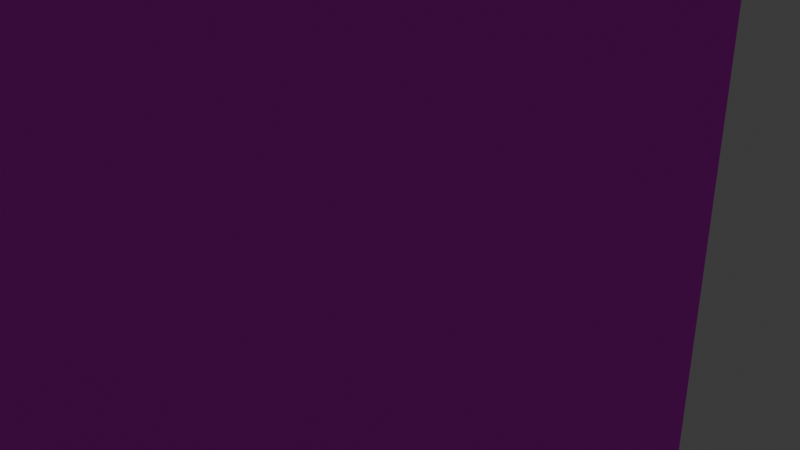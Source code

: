 # Source: oldtownhall1.blend  (saved by Blender 4.4.30; exported with 4.5.12 LTS)
import bpy
from mathutils import Matrix  # noqa: F401  (used for matrix-valued properties, if any)

bpy.ops.wm.read_factory_settings(use_empty=True)
scene = bpy.context.scene
scene.name = 'Scene'

# ---- collections
col_collection = bpy.data.collections.new('Collection'); scene.collection.children.link(col_collection)

# ---- images (referenced by path relative to the original .blend; pixels are not part of the script)
import os
ASSET_DIR = os.environ.get("B2B_ASSET_DIR", "")  # directory of the original .blend (textures are referenced by path, not embedded)
HERE = os.path.dirname(os.path.abspath(__file__))  # packed textures are extracted next to this script under _unpacked/

def load_image(name, relpath, width, height, colorspace="sRGB"):
    """Load a texture the original file referenced (path relative to the .blend, or extracted next to this script)."""
    p = next((c for c in (os.path.join(HERE, relpath), os.path.join(ASSET_DIR, relpath)) if relpath and os.path.exists(c)), "")
    if p:
        img = bpy.data.images.load(p, check_existing=True)
        img.name = name
    else:  # same state as the original file: an image datablock whose file is absent (Cycles renders it pink)
        img = bpy.data.images.new(name, width, height)
        img.source = "FILE"
        img.filepath = "//" + (relpath or name)
    img.colorspace_settings.name = colorspace
    return img
img_oldtownhall_v2_png = load_image('oldtownhall_v2.png', 'oldtownhall_v2.png', 1024, 1024, 'sRGB')

# ---- materials (node trees are filled in below, after node groups)
mat_material_001 = bpy.data.materials.new('Material.001')
mat_material = bpy.data.materials.new('Material')
mat_material.alpha_threshold = 0.0
mat_material.roughness = 0.5
mat_material.line_color = (0.0, 0.0, 0.0, 1.0)

# ---- material node trees
mat_material_001.use_nodes = True; mat_material_001.node_tree.nodes.clear()
_N = mat_material_001.node_tree.nodes; _L = mat_material_001.node_tree.links
n0 = _N.new('ShaderNodeBsdfPrincipled'); n0.name = 'Principled BSDF'; n0.location = (10, 300)
n1 = _N.new('ShaderNodeOutputMaterial'); n1.name = 'Material Output'; n1.location = (300, 300)
n2 = _N.new('ShaderNodeTexImage'); n2.name = 'Image Texture'; n2.location = (-280, 280)
n2.image = img_oldtownhall_v2_png
_L.new(n0.outputs[0], n1.inputs[0])
_L.new(n2.outputs[0], n0.inputs[0])
n1.is_active_output = True
mat_material.use_nodes = True; mat_material.node_tree.nodes.clear()
_N = mat_material.node_tree.nodes; _L = mat_material.node_tree.links
n0 = _N.new('ShaderNodeOutputMaterial'); n0.name = 'Material Output'; n0.location = (300, 300)
n1 = _N.new('ShaderNodeBsdfPrincipled'); n1.name = 'Principled BSDF'; n1.location = (10, 300)
n1.inputs[3].default_value = 1.45
n2 = _N.new('ShaderNodeTexImage'); n2.name = 'Image Texture'; n2.location = (-280, 280)
n2.image = img_oldtownhall_v2_png
_L.new(n1.outputs[0], n0.inputs[0])
_L.new(n2.outputs[0], n1.inputs[0])
n0.is_active_output = True

# ---- world
world_world = bpy.data.worlds.new('World'); scene.world = world_world
world_world.use_nodes = True; world_world.node_tree.nodes.clear()
_N = world_world.node_tree.nodes; _L = world_world.node_tree.links
n0 = _N.new('ShaderNodeOutputWorld'); n0.name = 'World Output'; n0.location = (300, 300)
n1 = _N.new('ShaderNodeBackground'); n1.name = 'Background'; n1.location = (10, 300)
n1.inputs[0].default_value = (0.05088, 0.05088, 0.05088, 1.0)
_L.new(n1.outputs[0], n0.inputs[0])
n0.is_active_output = True
world_world.color = (0.05088, 0.05088, 0.05088)
world_world.sun_shadow_jitter_overblur = 0.0

# ---- cameras
cam_camera = bpy.data.cameras.new('Camera')
cam_camera.clip_end = 100.0
cam_camera.ortho_scale = 7.314

# ---- lights
light_light = bpy.data.lights.new('Light', 'POINT')
light_light.energy = 1000.0
light_light.shadow_soft_size = 0.1

# ---- meshes
me_cube_003 = bpy.data.meshes.new('Cube.003')
me_cube_003.from_pydata([(-1.138, -0.3924, -0.007711), (-1.138, -0.3924, 2.004), (-1.138, -0.007038, -0.007711), (-1.138, -0.007038, 2.004), (0.349, -0.3924, -0.007711), (0.349, -0.3924, 2.004), (0.349, -0.007038, -0.007711), (0.349, -0.007038, 2.004), (-1.138, -0.3924, 0.9982), (-1.138, -0.007038, 0.9982), (0.349, -0.007038, 0.9982), (0.349, -0.3924, 0.9982), (-1.138, -0.007038, 0.4953), (0.349, -0.007038, 0.4953), (0.349, -0.3924, 0.4953), (-1.138, -0.3924, 0.4953), (-1.138, -0.3924, 1.501), (-1.138, -0.007038, 1.501), (0.349, -0.007038, 1.501), (0.349, -0.3924, 1.501), (-1.138, -0.3924, 1.753), (-1.138, -0.007038, 1.753), (0.349, -0.007038, 1.753), (0.349, -0.3924, 1.753), (-1.138, -0.007038, 1.25), (0.349, -0.007038, 1.25), (0.349, -0.3924, 1.25), (-1.138, -0.3924, 1.25), (-1.138, -0.3924, 0.747), (-1.138, -0.007038, 0.747), (0.349, -0.007038, 0.747), (0.349, -0.3924, 0.747), (-1.138, -0.007038, 0.245), (0.349, -0.007038, 0.245), (0.349, -0.3924, 0.245), (-1.138, -0.3924, 0.245), (0.349, -0.8017, 0.245), (0.349, -0.8017, -0.007711), (-1.138, -0.8017, -0.007711), (-1.138, -0.8017, 0.747), (-1.138, -0.8017, 0.9982), (0.349, -0.8017, 1.25), (0.349, -0.8017, 0.9982), (0.349, -0.8017, 0.747), (0.349, -0.8017, 0.4953), (-1.138, -0.8017, 0.245), (-1.138, -0.8017, 0.4953), (-1.138, -0.8017, 1.25), (-1.138, -0.8017, 1.501), (0.349, -0.8017, 1.753), (0.349, -0.8017, 1.501), (-1.138, -0.8017, 1.753), (0.349, -1.203, 0.245), (0.349, -1.203, -0.007711), (-1.138, -1.203, -0.007711), (-1.138, -1.203, 0.747), (-1.138, -1.203, 0.9982), (0.349, -1.203, 1.25), (0.349, -1.203, 0.9982), (0.349, -1.203, 0.747), (0.349, -1.203, 0.4953), (-1.138, -1.203, 0.245), (-1.138, -1.203, 0.4953), (-1.138, -1.203, 1.25), (-1.138, -1.203, 1.501), (0.349, -1.203, 1.501), (0.349, -1.599, 0.245), (0.349, -1.599, -0.007711), (-1.138, -1.599, -0.007711), (-1.138, -1.599, 0.747), (-1.138, -1.599, 0.9982), (0.349, -1.599, 1.25), (0.349, -1.599, 0.9982), (0.349, -1.599, 0.747), (0.349, -1.599, 0.4953), (-1.138, -1.599, 0.245), (-1.138, -1.599, 0.4953), (-1.138, -1.599, 1.25), (0.349, -2.0, 0.245), (0.349, -2.0, -0.007711), (-1.138, -2.0, -0.007711), (-1.138, -2.0, 0.747), (-1.138, -2.0, 0.9982), (0.349, -2.0, 0.9982), (0.349, -2.0, 0.747), (0.349, -2.0, 0.4953), (-1.138, -2.0, 0.245), (-1.138, -2.0, 0.4953), (0.349, -2.393, 0.245), (0.349, -2.393, -0.007711), (-1.138, -2.393, -0.007711), (0.349, -2.393, 0.747), (0.349, -2.393, 0.4953), (-1.138, -2.393, 0.245), (-1.138, -2.393, 0.4953), (-1.138, -2.393, 0.747), (0.349, -2.785, 0.245), (0.349, -2.785, -0.007711), (-1.138, -2.785, -0.007711), (-1.138, -2.785, 0.245), (-1.138, -2.785, 0.4953), (0.349, -2.785, 0.4953), (0.349, -3.186, 0.245), (0.349, -3.186, -0.007711), (-1.138, -3.186, -0.007711), (-1.138, -3.186, 0.245), (0.7954, 2.984, 10.97), (0.7954, 2.984, -0.008151), (0.7954, -0.003547, 10.97), (0.7954, -0.003547, -0.008151), (-10.17, 2.984, 10.97), (-10.17, 2.984, -0.008151), (-10.17, -0.003547, 10.97), (-10.17, -0.003547, -0.008151), (1.179, -0.5013, 11.46), (-10.55, -0.5013, 11.46), (1.179, 2.984, 11.46), (-10.55, 2.984, 11.46), (-4.709, 2.984, -0.008151), (-4.709, -0.003547, 10.97), (-4.709, -0.003547, -0.008151), (-10.17, 8.981, -0.008151), (-4.709, -0.5013, 11.46), (-4.709, 8.981, -0.008151), (-4.709, -0.5013, 14.91), (-4.709, 0.233, 14.55), (-4.709, 2.984, 14.91), (-4.709, 0.233, 11.46), (-9.938, 0.233, 11.46), (0.5636, 0.233, 11.46), (-4.709, 5.908, -0.008151), (-10.17, 5.908, -0.008151), (0.7954, 5.908, 10.97), (0.7954, 5.908, -0.008151), (-10.17, 5.908, 10.97), (-10.17, 11.99, -0.008151), (-4.709, 11.99, -0.008151), (1.179, 5.908, 11.46), (-10.55, 5.908, 11.46), (-4.709, 5.908, 14.91), (0.7954, 8.981, 10.97), (0.7954, 8.981, -0.008151), (-10.17, 8.981, 10.97), (-10.17, 14.99, -0.008151), (-4.709, 14.99, -0.008151), (1.179, 8.981, 11.46), (-10.55, 8.981, 11.46), (-4.709, 8.981, 14.91), (0.7954, 11.99, 10.97), (0.7954, 11.99, -0.008151), (-10.17, 11.99, 10.97), (-10.17, 17.97, -0.008151), (-4.709, 17.97, -0.008151), (1.179, 11.99, 11.46), (-10.55, 11.99, 11.46), (-4.709, 11.99, 14.91), (0.7954, 14.99, 10.97), (0.7954, 14.99, -0.008151), (-10.17, 14.99, 10.97), (-10.17, 20.93, -0.008151), (-4.709, 20.93, -0.008151), (1.179, 14.99, 11.46), (-10.55, 14.99, 11.46), (-4.709, 14.99, 14.91), (0.7954, 17.97, 10.97), (0.7954, 17.97, -0.008151), (-10.17, 17.97, 10.97), (-10.17, 23.92, -0.008151), (-4.709, 23.92, -0.008151), (1.179, 17.97, 11.46), (-10.55, 17.97, 11.46), (-4.709, 17.97, 14.91), (0.7954, 20.93, 10.97), (0.7954, 20.93, -0.008151), (-10.17, 20.93, 10.97), (-10.17, 26.99, -0.008151), (-4.709, 26.99, -0.008151), (1.179, 20.93, 11.46), (-10.55, 20.93, 11.46), (-4.709, 20.93, 14.91), (0.7954, 23.92, 10.97), (0.7954, 23.92, -0.008151), (-10.17, 23.92, 10.97), (-10.17, 29.98, -0.008151), (-4.709, 29.98, -0.008151), (1.179, 23.92, 11.46), (-10.55, 23.92, 11.46), (-4.709, 23.92, 14.91), (0.7954, 26.99, 10.97), (0.7954, 26.99, -0.008151), (-10.17, 26.99, 10.97), (-10.17, 33.06, -0.008151), (-4.709, 33.06, -0.008151), (1.179, 26.99, 11.46), (-10.55, 26.99, 11.46), (-4.709, 26.99, 14.91), (0.7954, 29.98, 10.97), (0.7954, 29.98, -0.008151), (-10.17, 29.98, 10.97), (0.7081, 33.11, 11.46), (-4.708, 33.11, 11.46), (1.179, 29.98, 11.46), (-10.55, 29.98, 11.46), (-4.709, 29.98, 14.91), (0.7954, 33.06, 10.97), (0.7954, 33.06, -0.008151), (-10.17, 33.06, 10.97), (-4.709, 33.06, 10.97), (-4.709, 33.79, 11.46), (1.179, 33.79, 11.46), (-10.55, 33.79, 11.46), (-4.709, 33.79, 14.91), (-10.08, 33.11, 11.46), (-4.708, 33.11, 14.55), (-6.121, -0.3924, -0.007711), (-6.121, -0.3924, 2.004), (-6.121, -0.007038, -0.007711), (-6.121, -0.007038, 2.004), (-3.299, -0.3924, -0.007711), (-3.299, -0.3924, 2.004), (-3.299, -0.007038, -0.007711), (-3.299, -0.007038, 2.004), (-6.121, -0.3924, 0.9982), (-6.121, -0.007038, 0.9982), (-3.299, -0.007038, 0.9982), (-3.299, -0.3924, 0.9982), (-6.121, -0.007038, 0.4953), (-3.299, -0.007038, 0.4953), (-3.299, -0.3924, 0.4953), (-6.121, -0.3924, 0.4953), (-6.121, -0.3924, 1.501), (-6.121, -0.007038, 1.501), (-3.299, -0.007038, 1.501), (-3.299, -0.3924, 1.501), (-6.121, -0.3924, 1.753), (-6.121, -0.007038, 1.753), (-3.299, -0.007038, 1.753), (-3.299, -0.3924, 1.753), (-6.121, -0.007038, 1.25), (-3.299, -0.007038, 1.25), (-3.299, -0.3924, 1.25), (-6.121, -0.3924, 1.25), (-6.121, -0.3924, 0.747), (-6.121, -0.007038, 0.747), (-3.299, -0.007038, 0.747), (-3.299, -0.3924, 0.747), (-6.121, -0.007038, 0.245), (-3.299, -0.007038, 0.245), (-3.299, -0.3924, 0.245), (-6.121, -0.3924, 0.245), (-3.299, -0.8017, 0.245), (-3.299, -0.8017, -0.007711), (-6.121, -0.8017, -0.007711), (-6.121, -0.8017, 0.747), (-6.121, -0.8017, 0.9982), (-3.299, -0.8017, 1.25), (-3.299, -0.8017, 0.9982), (-3.299, -0.8017, 0.747), (-3.299, -0.8017, 0.4953), (-6.121, -0.8017, 0.245), (-6.121, -0.8017, 0.4953), (-6.121, -0.8017, 1.25), (-6.121, -0.8017, 1.501), (-3.299, -0.8017, 1.753), (-3.299, -0.8017, 1.501), (-6.121, -0.8017, 1.753), (-3.299, -1.203, 0.245), (-3.299, -1.203, -0.007711), (-6.121, -1.203, -0.007711), (-6.121, -1.203, 0.747), (-6.121, -1.203, 0.9982), (-3.299, -1.203, 1.25), (-3.299, -1.203, 0.9982), (-3.299, -1.203, 0.747), (-3.299, -1.203, 0.4953), (-6.121, -1.203, 0.245), (-6.121, -1.203, 0.4953), (-6.121, -1.203, 1.25), (-6.121, -1.203, 1.501), (-3.299, -1.203, 1.501), (-3.299, -1.599, 0.245), (-3.299, -1.599, -0.007711), (-6.121, -1.599, -0.007711), (-6.121, -1.599, 0.747), (-6.121, -1.599, 0.9982), (-3.299, -1.599, 1.25), (-3.299, -1.599, 0.9982), (-3.299, -1.599, 0.747), (-3.299, -1.599, 0.4953), (-6.121, -1.599, 0.245), (-6.121, -1.599, 0.4953), (-6.121, -1.599, 1.25), (-3.299, -2.0, 0.245), (-3.299, -2.0, -0.007711), (-6.121, -2.0, -0.007711), (-6.121, -2.0, 0.747), (-6.121, -2.0, 0.9982), (-3.299, -2.0, 0.9982), (-3.299, -2.0, 0.747), (-3.299, -2.0, 0.4953), (-6.121, -2.0, 0.245), (-6.121, -2.0, 0.4953), (-3.299, -2.393, 0.245), (-3.299, -2.393, -0.007711), (-6.121, -2.393, -0.007711), (-3.299, -2.393, 0.747), (-3.299, -2.393, 0.4953), (-6.121, -2.393, 0.245), (-6.121, -2.393, 0.4953), (-6.121, -2.393, 0.747), (-3.299, -2.785, 0.245), (-3.299, -2.785, -0.007711), (-6.121, -2.785, -0.007711), (-6.121, -2.785, 0.245), (-6.121, -2.785, 0.4953), (-3.299, -2.785, 0.4953), (-3.299, -3.186, 0.245), (-3.299, -3.186, -0.007711), (-6.121, -3.186, -0.007711), (-6.121, -3.186, 0.245), (-9.674, -0.3924, -0.007711), (-9.674, -0.3924, 2.004), (-9.674, -0.007038, -0.007711), (-9.674, -0.007038, 2.004), (-8.186, -0.3924, -0.007711), (-8.186, -0.3924, 2.004), (-8.186, -0.007038, -0.007711), (-8.186, -0.007038, 2.004), (-9.674, -0.3924, 0.9982), (-9.674, -0.007038, 0.9982), (-8.186, -0.007038, 0.9982), (-8.186, -0.3924, 0.9982), (-9.674, -0.007038, 0.4953), (-8.186, -0.007038, 0.4953), (-8.186, -0.3924, 0.4953), (-9.674, -0.3924, 0.4953), (-9.674, -0.3924, 1.501), (-9.674, -0.007038, 1.501), (-8.186, -0.007038, 1.501), (-8.186, -0.3924, 1.501), (-9.674, -0.3924, 1.753), (-9.674, -0.007038, 1.753), (-8.186, -0.007038, 1.753), (-8.186, -0.3924, 1.753), (-9.674, -0.007038, 1.25), (-8.186, -0.007038, 1.25), (-8.186, -0.3924, 1.25), (-9.674, -0.3924, 1.25), (-9.674, -0.3924, 0.747), (-9.674, -0.007038, 0.747), (-8.186, -0.007038, 0.747), (-8.186, -0.3924, 0.747), (-9.674, -0.007038, 0.245), (-8.186, -0.007038, 0.245), (-8.186, -0.3924, 0.245), (-9.674, -0.3924, 0.245), (-8.186, -0.8017, 0.245), (-8.186, -0.8017, -0.007711), (-9.674, -0.8017, -0.007711), (-9.674, -0.8017, 0.747), (-9.674, -0.8017, 0.9982), (-8.186, -0.8017, 1.25), (-8.186, -0.8017, 0.9982), (-8.186, -0.8017, 0.747), (-8.186, -0.8017, 0.4953), (-9.674, -0.8017, 0.245), (-9.674, -0.8017, 0.4953), (-9.674, -0.8017, 1.25), (-9.674, -0.8017, 1.501), (-8.186, -0.8017, 1.753), (-8.186, -0.8017, 1.501), (-9.674, -0.8017, 1.753), (-8.186, -1.203, 0.245), (-8.186, -1.203, -0.007711), (-9.674, -1.203, -0.007711), (-9.674, -1.203, 0.747), (-9.674, -1.203, 0.9982), (-8.186, -1.203, 1.25), (-8.186, -1.203, 0.9982), (-8.186, -1.203, 0.747), (-8.186, -1.203, 0.4953), (-9.674, -1.203, 0.245), (-9.674, -1.203, 0.4953), (-9.674, -1.203, 1.25), (-9.674, -1.203, 1.501), (-8.186, -1.203, 1.501), (-8.186, -1.599, 0.245), (-8.186, -1.599, -0.007711), (-9.674, -1.599, -0.007711), (-9.674, -1.599, 0.747), (-9.674, -1.599, 0.9982), (-8.186, -1.599, 1.25), (-8.186, -1.599, 0.9982), (-8.186, -1.599, 0.747), (-8.186, -1.599, 0.4953), (-9.674, -1.599, 0.245), (-9.674, -1.599, 0.4953), (-9.674, -1.599, 1.25), (-8.186, -2.0, 0.245), (-8.186, -2.0, -0.007711), (-9.674, -2.0, -0.007711), (-9.674, -2.0, 0.747), (-9.674, -2.0, 0.9982), (-8.186, -2.0, 0.9982), (-8.186, -2.0, 0.747), (-8.186, -2.0, 0.4953), (-9.674, -2.0, 0.245), (-9.674, -2.0, 0.4953), (-8.186, -2.393, 0.245), (-8.186, -2.393, -0.007711), (-9.674, -2.393, -0.007711), (-8.186, -2.393, 0.747), (-8.186, -2.393, 0.4953), (-9.674, -2.393, 0.245), (-9.674, -2.393, 0.4953), (-9.674, -2.393, 0.747), (-8.186, -2.785, 0.245), (-8.186, -2.785, -0.007711), (-9.674, -2.785, -0.007711), (-9.674, -2.785, 0.245), (-9.674, -2.785, 0.4953), (-8.186, -2.785, 0.4953), (-8.186, -3.186, 0.245), (-8.186, -3.186, -0.007711), (-9.674, -3.186, -0.007711), (-9.674, -3.186, 0.245), (-3.289, 33.44, -0.007711), (-3.289, 33.44, 2.004), (-3.289, 33.06, -0.007711), (-3.289, 33.06, 2.004), (-6.11, 33.44, -0.007711), (-6.11, 33.44, 2.004), (-6.11, 33.06, -0.007711), (-6.11, 33.06, 2.004), (-3.289, 33.44, 0.9982), (-3.289, 33.06, 0.9982), (-6.11, 33.06, 0.9982), (-6.11, 33.44, 0.9982), (-3.289, 33.06, 0.4953), (-6.11, 33.06, 0.4953), (-6.11, 33.44, 0.4953), (-3.289, 33.44, 0.4953), (-3.289, 33.44, 1.501), (-3.289, 33.06, 1.501), (-6.11, 33.06, 1.501), (-6.11, 33.44, 1.501), (-3.289, 33.44, 1.753), (-3.289, 33.06, 1.753), (-6.11, 33.06, 1.753), (-6.11, 33.44, 1.753), (-3.289, 33.06, 1.25), (-6.11, 33.06, 1.25), (-6.11, 33.44, 1.25), (-3.289, 33.44, 1.25), (-3.289, 33.44, 0.747), (-3.289, 33.06, 0.747), (-6.11, 33.06, 0.747), (-6.11, 33.44, 0.747), (-3.289, 33.06, 0.245), (-6.11, 33.06, 0.245), (-6.11, 33.44, 0.245), (-3.289, 33.44, 0.245), (-6.11, 33.85, 0.245), (-6.11, 33.85, -0.007711), (-3.289, 33.85, -0.007711), (-3.289, 33.85, 0.747), (-3.289, 33.85, 0.9982), (-6.11, 33.85, 1.25), (-6.11, 33.85, 0.9982), (-6.11, 33.85, 0.747), (-6.11, 33.85, 0.4953), (-3.289, 33.85, 0.245), (-3.289, 33.85, 0.4953), (-3.289, 33.85, 1.25), (-3.289, 33.85, 1.501), (-6.11, 33.85, 1.753), (-6.11, 33.85, 1.501), (-3.289, 33.85, 1.753), (-6.11, 34.25, 0.245), (-6.11, 34.25, -0.007711), (-3.289, 34.25, -0.007711), (-3.289, 34.25, 0.747), (-3.289, 34.25, 0.9982), (-6.11, 34.25, 1.25), (-6.11, 34.25, 0.9982), (-6.11, 34.25, 0.747), (-6.11, 34.25, 0.4953), (-3.289, 34.25, 0.245), (-3.289, 34.25, 0.4953), (-3.289, 34.25, 1.25), (-3.289, 34.25, 1.501), (-6.11, 34.25, 1.501), (-6.11, 34.65, 0.245), (-6.11, 34.65, -0.007711), (-3.289, 34.65, -0.007711), (-3.289, 34.65, 0.747), (-3.289, 34.65, 0.9982), (-6.11, 34.65, 1.25), (-6.11, 34.65, 0.9982), (-6.11, 34.65, 0.747), (-6.11, 34.65, 0.4953), (-3.289, 34.65, 0.245), (-3.289, 34.65, 0.4953), (-3.289, 34.65, 1.25), (-6.11, 35.05, 0.245), (-6.11, 35.05, -0.007711), (-3.289, 35.05, -0.007711), (-3.289, 35.05, 0.747), (-3.289, 35.05, 0.9982), (-6.11, 35.05, 0.9982), (-6.11, 35.05, 0.747), (-6.11, 35.05, 0.4953), (-3.289, 35.05, 0.245), (-3.289, 35.05, 0.4953), (-6.11, 35.44, 0.245), (-6.11, 35.44, -0.007711), (-3.289, 35.44, -0.007711), (-6.11, 35.44, 0.747), (-6.11, 35.44, 0.4953), (-3.289, 35.44, 0.245), (-3.289, 35.44, 0.4953), (-3.289, 35.44, 0.747), (-6.11, 35.83, 0.245), (-6.11, 35.83, -0.007711), (-3.289, 35.83, -0.007711), (-3.289, 35.83, 0.245), (-3.289, 35.83, 0.4953), (-6.11, 35.83, 0.4953), (-6.11, 36.23, 0.245), (-6.11, 36.23, -0.007711), (-3.289, 36.23, -0.007711), (-3.289, 36.23, 0.245), (0.3076, 33.44, -0.007711), (0.3076, 33.44, 2.004), (0.3076, 33.06, -0.007711), (0.3076, 33.06, 2.004), (-1.18, 33.44, -0.007711), (-1.18, 33.44, 2.004), (-1.18, 33.06, -0.007711), (-1.18, 33.06, 2.004), (0.3076, 33.44, 0.9982), (0.3076, 33.06, 0.9982), (-1.18, 33.06, 0.9982), (-1.18, 33.44, 0.9982), (0.3076, 33.06, 0.4953), (-1.18, 33.06, 0.4953), (-1.18, 33.44, 0.4953), (0.3076, 33.44, 0.4953), (0.3076, 33.44, 1.501), (0.3076, 33.06, 1.501), (-1.18, 33.06, 1.501), (-1.18, 33.44, 1.501), (0.3076, 33.44, 1.753), (0.3076, 33.06, 1.753), (-1.18, 33.06, 1.753), (-1.18, 33.44, 1.753), (0.3076, 33.06, 1.25), (-1.18, 33.06, 1.25), (-1.18, 33.44, 1.25), (0.3076, 33.44, 1.25), (0.3076, 33.44, 0.747), (0.3076, 33.06, 0.747), (-1.18, 33.06, 0.747), (-1.18, 33.44, 0.747), (0.3076, 33.06, 0.245), (-1.18, 33.06, 0.245), (-1.18, 33.44, 0.245), (0.3076, 33.44, 0.245), (-1.18, 33.85, 0.245), (-1.18, 33.85, -0.007711), (0.3076, 33.85, -0.007711), (0.3076, 33.85, 0.747), (0.3076, 33.85, 0.9982), (-1.18, 33.85, 1.25), (-1.18, 33.85, 0.9982), (-1.18, 33.85, 0.747), (-1.18, 33.85, 0.4953), (0.3076, 33.85, 0.245), (0.3076, 33.85, 0.4953), (0.3076, 33.85, 1.25), (0.3076, 33.85, 1.501), (-1.18, 33.85, 1.753), (-1.18, 33.85, 1.501), (0.3076, 33.85, 1.753), (-1.18, 34.25, 0.245), (-1.18, 34.25, -0.007711), (0.3076, 34.25, -0.007711), (0.3076, 34.25, 0.747), (0.3076, 34.25, 0.9982), (-1.18, 34.25, 1.25), (-1.18, 34.25, 0.9982), (-1.18, 34.25, 0.747), (-1.18, 34.25, 0.4953), (0.3076, 34.25, 0.245), (0.3076, 34.25, 0.4953), (0.3076, 34.25, 1.25), (0.3076, 34.25, 1.501), (-1.18, 34.25, 1.501), (-1.18, 34.65, 0.245), (-1.18, 34.65, -0.007711), (0.3076, 34.65, -0.007711), (0.3076, 34.65, 0.747), (0.3076, 34.65, 0.9982), (-1.18, 34.65, 1.25), (-1.18, 34.65, 0.9982), (-1.18, 34.65, 0.747), (-1.18, 34.65, 0.4953), (0.3076, 34.65, 0.245), (0.3076, 34.65, 0.4953), (0.3076, 34.65, 1.25), (-1.18, 35.05, 0.245), (-1.18, 35.05, -0.007711), (0.3076, 35.05, -0.007711), (0.3076, 35.05, 0.747), (0.3076, 35.05, 0.9982), (-1.18, 35.05, 0.9982), (-1.18, 35.05, 0.747), (-1.18, 35.05, 0.4953), (0.3076, 35.05, 0.245), (0.3076, 35.05, 0.4953), (-1.18, 35.44, 0.245), (-1.18, 35.44, -0.007711), (0.3076, 35.44, -0.007711), (-1.18, 35.44, 0.747), (-1.18, 35.44, 0.4953), (0.3076, 35.44, 0.245), (0.3076, 35.44, 0.4953), (0.3076, 35.44, 0.747), (-1.18, 35.83, 0.245), (-1.18, 35.83, -0.007711), (0.3076, 35.83, -0.007711), (0.3076, 35.83, 0.245), (0.3076, 35.83, 0.4953), (-1.18, 35.83, 0.4953), (-1.18, 36.23, 0.245), (-1.18, 36.23, -0.007711), (0.3076, 36.23, -0.007711), (0.3076, 36.23, 0.245), (-8.228, 33.44, -0.007711), (-8.228, 33.44, 2.004), (-8.228, 33.06, -0.007711), (-8.228, 33.06, 2.004), (-9.715, 33.44, -0.007711), (-9.715, 33.44, 2.004), (-9.715, 33.06, -0.007711), (-9.715, 33.06, 2.004), (-8.228, 33.44, 0.9982), (-8.228, 33.06, 0.9982), (-9.715, 33.06, 0.9982), (-9.715, 33.44, 0.9982), (-8.228, 33.06, 0.4953), (-9.715, 33.06, 0.4953), (-9.715, 33.44, 0.4953), (-8.228, 33.44, 0.4953), (-8.228, 33.44, 1.501), (-8.228, 33.06, 1.501), (-9.715, 33.06, 1.501), (-9.715, 33.44, 1.501), (-8.228, 33.44, 1.753), (-8.228, 33.06, 1.753), (-9.715, 33.06, 1.753), (-9.715, 33.44, 1.753), (-8.228, 33.06, 1.25), (-9.715, 33.06, 1.25), (-9.715, 33.44, 1.25), (-8.228, 33.44, 1.25), (-8.228, 33.44, 0.747), (-8.228, 33.06, 0.747), (-9.715, 33.06, 0.747), (-9.715, 33.44, 0.747), (-8.228, 33.06, 0.245), (-9.715, 33.06, 0.245), (-9.715, 33.44, 0.245), (-8.228, 33.44, 0.245), (-9.715, 33.85, 0.245), (-9.715, 33.85, -0.007711), (-8.228, 33.85, -0.007711), (-8.228, 33.85, 0.747), (-8.228, 33.85, 0.9982), (-9.715, 33.85, 1.25), (-9.715, 33.85, 0.9982), (-9.715, 33.85, 0.747), (-9.715, 33.85, 0.4953), (-8.228, 33.85, 0.245), (-8.228, 33.85, 0.4953), (-8.228, 33.85, 1.25), (-8.228, 33.85, 1.501), (-9.715, 33.85, 1.753), (-9.715, 33.85, 1.501), (-8.228, 33.85, 1.753), (-9.715, 34.25, 0.245), (-9.715, 34.25, -0.007711), (-8.228, 34.25, -0.007711), (-8.228, 34.25, 0.747), (-8.228, 34.25, 0.9982), (-9.715, 34.25, 1.25), (-9.715, 34.25, 0.9982), (-9.715, 34.25, 0.747), (-9.715, 34.25, 0.4953), (-8.228, 34.25, 0.245), (-8.228, 34.25, 0.4953), (-8.228, 34.25, 1.25), (-8.228, 34.25, 1.501), (-9.715, 34.25, 1.501), (-9.715, 34.65, 0.245), (-9.715, 34.65, -0.007711), (-8.228, 34.65, -0.007711), (-8.228, 34.65, 0.747), (-8.228, 34.65, 0.9982), (-9.715, 34.65, 1.25), (-9.715, 34.65, 0.9982), (-9.715, 34.65, 0.747), (-9.715, 34.65, 0.4953), (-8.228, 34.65, 0.245), (-8.228, 34.65, 0.4953), (-8.228, 34.65, 1.25), (-9.715, 35.05, 0.245), (-9.715, 35.05, -0.007711), (-8.228, 35.05, -0.007711), (-8.228, 35.05, 0.747), (-8.228, 35.05, 0.9982), (-9.715, 35.05, 0.9982), (-9.715, 35.05, 0.747), (-9.715, 35.05, 0.4953), (-8.228, 35.05, 0.245), (-8.228, 35.05, 0.4953), (-9.715, 35.44, 0.245), (-9.715, 35.44, -0.007711), (-8.228, 35.44, -0.007711), (-9.715, 35.44, 0.747), (-9.715, 35.44, 0.4953), (-8.228, 35.44, 0.245), (-8.228, 35.44, 0.4953), (-8.228, 35.44, 0.747), (-9.715, 35.83, 0.245), (-9.715, 35.83, -0.007711), (-8.228, 35.83, -0.007711), (-8.228, 35.83, 0.245), (-8.228, 35.83, 0.4953), (-9.715, 35.83, 0.4953), (-9.715, 36.23, 0.245), (-9.715, 36.23, -0.007711), (-8.228, 36.23, -0.007711), (-8.228, 36.23, 0.245), (0.7954, 2.984, 5.952), (-10.17, -0.003547, 5.952), (0.7954, -0.003547, 5.952), (-10.17, 2.984, 5.952), (-4.709, -0.003547, 5.952), (0.7954, 5.908, 5.952), (-10.17, 5.908, 5.952), (0.7954, 8.981, 5.952), (-10.17, 8.981, 5.952), (0.7954, 11.99, 5.952), (-10.17, 11.99, 5.952), (0.7954, 14.99, 5.952), (-10.17, 14.99, 5.952), (0.7954, 17.97, 5.952), (-10.17, 17.97, 5.952), (0.7954, 20.93, 5.952), (-10.17, 20.93, 5.952), (0.7954, 23.92, 5.952), (-10.17, 23.92, 5.952), (0.7954, 26.99, 5.952), (-10.17, 26.99, 5.952), (0.7954, 29.98, 5.952), (-10.17, 29.98, 5.952), (0.7954, 33.06, 5.952), (-10.17, 33.06, 5.952), (-4.709, 33.06, 5.952)], [], [(20, 1, 3, 21), (21, 3, 7, 22), (22, 7, 5, 23), (23, 5, 1, 20), (2, 6, 4, 0), (7, 3, 1, 5), (15, 35, 45, 46), (30, 10, 11, 31), (29, 9, 10, 30), (28, 8, 9, 29), (35, 15, 12, 32), (32, 12, 13, 33), (33, 13, 14, 34), (28, 15, 46, 39), (11, 26, 41, 42), (25, 18, 19, 26), (24, 17, 18, 25), (27, 16, 17, 24), (14, 31, 43, 44), (18, 22, 23, 19), (17, 21, 22, 18), (16, 20, 21, 17), (8, 27, 24, 9), (9, 24, 25, 10), (10, 25, 26, 11), (20, 16, 48, 51), (15, 28, 29, 12), (12, 29, 30, 13), (13, 30, 31, 14), (16, 27, 47, 48), (8, 28, 39, 40), (6, 33, 34, 4), (2, 32, 33, 6), (0, 35, 32, 2), (41, 50, 65, 57), (45, 38, 54, 61), (44, 43, 59, 60), (50, 49, 51, 48), (36, 44, 60, 52), (42, 41, 57, 58), (50, 48, 64, 65), (19, 23, 49, 50), (4, 34, 36, 37), (26, 19, 50, 41), (0, 4, 37, 38), (27, 8, 40, 47), (34, 14, 44, 36), (23, 20, 51, 49), (31, 11, 42, 43), (35, 0, 38, 45), (53, 52, 66, 67), (61, 54, 68, 75), (57, 65, 64, 63), (58, 57, 71, 72), (55, 62, 76, 69), (62, 61, 75, 76), (46, 45, 61, 62), (47, 40, 56, 63), (37, 36, 52, 53), (48, 47, 63, 64), (38, 37, 53, 54), (39, 46, 62, 55), (40, 39, 55, 56), (43, 42, 58, 59), (69, 76, 87, 81), (66, 74, 85, 78), (72, 71, 77, 70), (76, 75, 86, 87), (70, 69, 81, 82), (59, 58, 72, 73), (63, 56, 70, 77), (54, 53, 67, 68), (60, 59, 73, 74), (57, 63, 77, 71), (56, 55, 69, 70), (52, 60, 74, 66), (84, 83, 82, 81), (79, 78, 88, 89), (86, 80, 90, 93), (85, 84, 91, 92), (67, 66, 78, 79), (75, 68, 80, 86), (72, 70, 82, 83), (73, 72, 83, 84), (68, 67, 79, 80), (74, 73, 84, 85), (92, 94, 100, 101), (92, 91, 95, 94), (93, 90, 98, 99), (84, 81, 95, 91), (81, 87, 94, 95), (87, 86, 93, 94), (80, 79, 89, 90), (78, 85, 92, 88), (96, 101, 100, 99), (99, 98, 104, 105), (89, 88, 96, 97), (88, 92, 101, 96), (94, 93, 99, 100), (90, 89, 97, 98), (103, 102, 105, 104), (98, 97, 103, 104), (96, 99, 105, 102), (97, 96, 102, 103), (118, 111, 131, 130), (748, 119, 112, 745), (745, 112, 110, 747), (118, 107, 109, 120), (744, 106, 108, 746), (110, 117, 138, 134), (114, 124, 125, 129), (119, 108, 114, 122), (110, 112, 115, 117), (108, 106, 116, 114), (112, 119, 122, 115), (747, 110, 134, 750), (117, 126, 139, 138), (111, 118, 120, 113), (746, 108, 119, 748), (107, 118, 130, 133), (128, 127, 125), (127, 129, 125), (114, 116, 126, 124), (744, 107, 133, 749), (117, 115, 124, 126), (122, 114, 129, 127), (115, 122, 127, 128), (124, 115, 128, 125), (137, 132, 140, 145), (749, 133, 141, 751), (139, 137, 145, 147), (134, 138, 146, 142), (133, 130, 123, 141), (130, 131, 121, 123), (126, 116, 137, 139), (116, 106, 132, 137), (142, 146, 154, 150), (141, 123, 136, 149), (123, 121, 135, 136), (752, 142, 150, 754), (146, 147, 155, 154), (145, 140, 148, 153), (138, 139, 147, 146), (750, 134, 142, 752), (149, 136, 144, 157), (136, 135, 143, 144), (754, 150, 158, 756), (154, 155, 163, 162), (153, 148, 156, 161), (753, 149, 157, 755), (147, 145, 153, 155), (751, 141, 149, 753), (162, 163, 171, 170), (161, 156, 164, 169), (755, 157, 165, 757), (163, 161, 169, 171), (158, 162, 170, 166), (157, 144, 152, 165), (150, 154, 162, 158), (155, 153, 161, 163), (171, 169, 177, 179), (166, 170, 178, 174), (165, 152, 160, 173), (152, 151, 159, 160), (758, 166, 174, 760), (170, 171, 179, 178), (756, 158, 166, 758), (144, 143, 151, 152), (174, 178, 186, 182), (173, 160, 168, 181), (160, 159, 167, 168), (760, 174, 182, 762), (178, 179, 187, 186), (177, 172, 180, 185), (757, 165, 173, 759), (169, 164, 172, 177), (168, 167, 175, 176), (762, 182, 190, 764), (186, 187, 195, 194), (185, 180, 188, 193), (761, 181, 189, 763), (187, 185, 193, 195), (179, 177, 185, 187), (759, 173, 181, 761), (194, 195, 203, 202), (193, 188, 196, 201), (763, 189, 197, 765), (195, 193, 201, 203), (190, 194, 202, 198), (189, 176, 184, 197), (181, 168, 176, 189), (182, 186, 194, 190), (203, 201, 209, 211), (198, 202, 210, 206), (197, 184, 192, 205), (184, 183, 191, 192), (766, 198, 206, 768), (202, 203, 211, 210), (764, 190, 198, 766), (176, 175, 183, 184), (207, 206, 210, 208), (769, 207, 204, 767), (210, 211, 213, 212), (768, 206, 207, 769), (204, 207, 208, 209), (209, 208, 200, 199), (765, 197, 205, 767), (201, 196, 204, 209), (199, 200, 213), (200, 212, 213), (208, 210, 212, 200), (211, 209, 199, 213), (234, 215, 217, 235), (235, 217, 221, 236), (236, 221, 219, 237), (237, 219, 215, 234), (216, 220, 218, 214), (221, 217, 215, 219), (229, 249, 259, 260), (244, 224, 225, 245), (243, 223, 224, 244), (242, 222, 223, 243), (249, 229, 226, 246), (246, 226, 227, 247), (247, 227, 228, 248), (242, 229, 260, 253), (225, 240, 255, 256), (239, 232, 233, 240), (238, 231, 232, 239), (241, 230, 231, 238), (228, 245, 257, 258), (232, 236, 237, 233), (231, 235, 236, 232), (230, 234, 235, 231), (222, 241, 238, 223), (223, 238, 239, 224), (224, 239, 240, 225), (234, 230, 262, 265), (229, 242, 243, 226), (226, 243, 244, 227), (227, 244, 245, 228), (230, 241, 261, 262), (222, 242, 253, 254), (220, 247, 248, 218), (216, 246, 247, 220), (214, 249, 246, 216), (255, 264, 279, 271), (259, 252, 268, 275), (258, 257, 273, 274), (264, 263, 265, 262), (250, 258, 274, 266), (256, 255, 271, 272), (264, 262, 278, 279), (233, 237, 263, 264), (218, 248, 250, 251), (240, 233, 264, 255), (214, 218, 251, 252), (241, 222, 254, 261), (248, 228, 258, 250), (237, 234, 265, 263), (245, 225, 256, 257), (249, 214, 252, 259), (267, 266, 280, 281), (275, 268, 282, 289), (271, 279, 278, 277), (272, 271, 285, 286), (269, 276, 290, 283), (276, 275, 289, 290), (260, 259, 275, 276), (261, 254, 270, 277), (251, 250, 266, 267), (262, 261, 277, 278), (252, 251, 267, 268), (253, 260, 276, 269), (254, 253, 269, 270), (257, 256, 272, 273), (283, 290, 301, 295), (280, 288, 299, 292), (286, 285, 291, 284), (290, 289, 300, 301), (284, 283, 295, 296), (273, 272, 286, 287), (277, 270, 284, 291), (268, 267, 281, 282), (274, 273, 287, 288), (271, 277, 291, 285), (270, 269, 283, 284), (266, 274, 288, 280), (298, 297, 296, 295), (293, 292, 302, 303), (300, 294, 304, 307), (299, 298, 305, 306), (281, 280, 292, 293), (289, 282, 294, 300), (286, 284, 296, 297), (287, 286, 297, 298), (282, 281, 293, 294), (288, 287, 298, 299), (306, 308, 314, 315), (306, 305, 309, 308), (307, 304, 312, 313), (298, 295, 309, 305), (295, 301, 308, 309), (301, 300, 307, 308), (294, 293, 303, 304), (292, 299, 306, 302), (310, 315, 314, 313), (313, 312, 318, 319), (303, 302, 310, 311), (302, 306, 315, 310), (308, 307, 313, 314), (304, 303, 311, 312), (317, 316, 319, 318), (312, 311, 317, 318), (310, 313, 319, 316), (311, 310, 316, 317), (340, 321, 323, 341), (341, 323, 327, 342), (342, 327, 325, 343), (343, 325, 321, 340), (322, 326, 324, 320), (327, 323, 321, 325), (335, 355, 365, 366), (350, 330, 331, 351), (349, 329, 330, 350), (348, 328, 329, 349), (355, 335, 332, 352), (352, 332, 333, 353), (353, 333, 334, 354), (348, 335, 366, 359), (331, 346, 361, 362), (345, 338, 339, 346), (344, 337, 338, 345), (347, 336, 337, 344), (334, 351, 363, 364), (338, 342, 343, 339), (337, 341, 342, 338), (336, 340, 341, 337), (328, 347, 344, 329), (329, 344, 345, 330), (330, 345, 346, 331), (340, 336, 368, 371), (335, 348, 349, 332), (332, 349, 350, 333), (333, 350, 351, 334), (336, 347, 367, 368), (328, 348, 359, 360), (326, 353, 354, 324), (322, 352, 353, 326), (320, 355, 352, 322), (361, 370, 385, 377), (365, 358, 374, 381), (364, 363, 379, 380), (370, 369, 371, 368), (356, 364, 380, 372), (362, 361, 377, 378), (370, 368, 384, 385), (339, 343, 369, 370), (324, 354, 356, 357), (346, 339, 370, 361), (320, 324, 357, 358), (347, 328, 360, 367), (354, 334, 364, 356), (343, 340, 371, 369), (351, 331, 362, 363), (355, 320, 358, 365), (373, 372, 386, 387), (381, 374, 388, 395), (377, 385, 384, 383), (378, 377, 391, 392), (375, 382, 396, 389), (382, 381, 395, 396), (366, 365, 381, 382), (367, 360, 376, 383), (357, 356, 372, 373), (368, 367, 383, 384), (358, 357, 373, 374), (359, 366, 382, 375), (360, 359, 375, 376), (363, 362, 378, 379), (389, 396, 407, 401), (386, 394, 405, 398), (392, 391, 397, 390), (396, 395, 406, 407), (390, 389, 401, 402), (379, 378, 392, 393), (383, 376, 390, 397), (374, 373, 387, 388), (380, 379, 393, 394), (377, 383, 397, 391), (376, 375, 389, 390), (372, 380, 394, 386), (404, 403, 402, 401), (399, 398, 408, 409), (406, 400, 410, 413), (405, 404, 411, 412), (387, 386, 398, 399), (395, 388, 400, 406), (392, 390, 402, 403), (393, 392, 403, 404), (388, 387, 399, 400), (394, 393, 404, 405), (412, 414, 420, 421), (412, 411, 415, 414), (413, 410, 418, 419), (404, 401, 415, 411), (401, 407, 414, 415), (407, 406, 413, 414), (400, 399, 409, 410), (398, 405, 412, 408), (416, 421, 420, 419), (419, 418, 424, 425), (409, 408, 416, 417), (408, 412, 421, 416), (414, 413, 419, 420), (410, 409, 417, 418), (423, 422, 425, 424), (418, 417, 423, 424), (416, 419, 425, 422), (417, 416, 422, 423), (446, 427, 429, 447), (447, 429, 433, 448), (448, 433, 431, 449), (449, 431, 427, 446), (428, 432, 430, 426), (433, 429, 427, 431), (441, 461, 471, 472), (456, 436, 437, 457), (455, 435, 436, 456), (454, 434, 435, 455), (461, 441, 438, 458), (458, 438, 439, 459), (459, 439, 440, 460), (454, 441, 472, 465), (437, 452, 467, 468), (451, 444, 445, 452), (450, 443, 444, 451), (453, 442, 443, 450), (440, 457, 469, 470), (444, 448, 449, 445), (443, 447, 448, 444), (442, 446, 447, 443), (434, 453, 450, 435), (435, 450, 451, 436), (436, 451, 452, 437), (446, 442, 474, 477), (441, 454, 455, 438), (438, 455, 456, 439), (439, 456, 457, 440), (442, 453, 473, 474), (434, 454, 465, 466), (432, 459, 460, 430), (428, 458, 459, 432), (426, 461, 458, 428), (467, 476, 491, 483), (471, 464, 480, 487), (470, 469, 485, 486), (476, 475, 477, 474), (462, 470, 486, 478), (468, 467, 483, 484), (476, 474, 490, 491), (445, 449, 475, 476), (430, 460, 462, 463), (452, 445, 476, 467), (426, 430, 463, 464), (453, 434, 466, 473), (460, 440, 470, 462), (449, 446, 477, 475), (457, 437, 468, 469), (461, 426, 464, 471), (479, 478, 492, 493), (487, 480, 494, 501), (483, 491, 490, 489), (484, 483, 497, 498), (481, 488, 502, 495), (488, 487, 501, 502), (472, 471, 487, 488), (473, 466, 482, 489), (463, 462, 478, 479), (474, 473, 489, 490), (464, 463, 479, 480), (465, 472, 488, 481), (466, 465, 481, 482), (469, 468, 484, 485), (495, 502, 513, 507), (492, 500, 511, 504), (498, 497, 503, 496), (502, 501, 512, 513), (496, 495, 507, 508), (485, 484, 498, 499), (489, 482, 496, 503), (480, 479, 493, 494), (486, 485, 499, 500), (483, 489, 503, 497), (482, 481, 495, 496), (478, 486, 500, 492), (510, 509, 508, 507), (505, 504, 514, 515), (512, 506, 516, 519), (511, 510, 517, 518), (493, 492, 504, 505), (501, 494, 506, 512), (498, 496, 508, 509), (499, 498, 509, 510), (494, 493, 505, 506), (500, 499, 510, 511), (518, 520, 526, 527), (518, 517, 521, 520), (519, 516, 524, 525), (510, 507, 521, 517), (507, 513, 520, 521), (513, 512, 519, 520), (506, 505, 515, 516), (504, 511, 518, 514), (522, 527, 526, 525), (525, 524, 530, 531), (515, 514, 522, 523), (514, 518, 527, 522), (520, 519, 525, 526), (516, 515, 523, 524), (529, 528, 531, 530), (524, 523, 529, 530), (522, 525, 531, 528), (523, 522, 528, 529), (552, 533, 535, 553), (553, 535, 539, 554), (554, 539, 537, 555), (555, 537, 533, 552), (534, 538, 536, 532), (539, 535, 533, 537), (547, 567, 577, 578), (562, 542, 543, 563), (561, 541, 542, 562), (560, 540, 541, 561), (567, 547, 544, 564), (564, 544, 545, 565), (565, 545, 546, 566), (560, 547, 578, 571), (543, 558, 573, 574), (557, 550, 551, 558), (556, 549, 550, 557), (559, 548, 549, 556), (546, 563, 575, 576), (550, 554, 555, 551), (549, 553, 554, 550), (548, 552, 553, 549), (540, 559, 556, 541), (541, 556, 557, 542), (542, 557, 558, 543), (552, 548, 580, 583), (547, 560, 561, 544), (544, 561, 562, 545), (545, 562, 563, 546), (548, 559, 579, 580), (540, 560, 571, 572), (538, 565, 566, 536), (534, 564, 565, 538), (532, 567, 564, 534), (573, 582, 597, 589), (577, 570, 586, 593), (576, 575, 591, 592), (582, 581, 583, 580), (568, 576, 592, 584), (574, 573, 589, 590), (582, 580, 596, 597), (551, 555, 581, 582), (536, 566, 568, 569), (558, 551, 582, 573), (532, 536, 569, 570), (559, 540, 572, 579), (566, 546, 576, 568), (555, 552, 583, 581), (563, 543, 574, 575), (567, 532, 570, 577), (585, 584, 598, 599), (593, 586, 600, 607), (589, 597, 596, 595), (590, 589, 603, 604), (587, 594, 608, 601), (594, 593, 607, 608), (578, 577, 593, 594), (579, 572, 588, 595), (569, 568, 584, 585), (580, 579, 595, 596), (570, 569, 585, 586), (571, 578, 594, 587), (572, 571, 587, 588), (575, 574, 590, 591), (601, 608, 619, 613), (598, 606, 617, 610), (604, 603, 609, 602), (608, 607, 618, 619), (602, 601, 613, 614), (591, 590, 604, 605), (595, 588, 602, 609), (586, 585, 599, 600), (592, 591, 605, 606), (589, 595, 609, 603), (588, 587, 601, 602), (584, 592, 606, 598), (616, 615, 614, 613), (611, 610, 620, 621), (618, 612, 622, 625), (617, 616, 623, 624), (599, 598, 610, 611), (607, 600, 612, 618), (604, 602, 614, 615), (605, 604, 615, 616), (600, 599, 611, 612), (606, 605, 616, 617), (624, 626, 632, 633), (624, 623, 627, 626), (625, 622, 630, 631), (616, 613, 627, 623), (613, 619, 626, 627), (619, 618, 625, 626), (612, 611, 621, 622), (610, 617, 624, 620), (628, 633, 632, 631), (631, 630, 636, 637), (621, 620, 628, 629), (620, 624, 633, 628), (626, 625, 631, 632), (622, 621, 629, 630), (635, 634, 637, 636), (630, 629, 635, 636), (628, 631, 637, 634), (629, 628, 634, 635), (658, 639, 641, 659), (659, 641, 645, 660), (660, 645, 643, 661), (661, 643, 639, 658), (640, 644, 642, 638), (645, 641, 639, 643), (653, 673, 683, 684), (668, 648, 649, 669), (667, 647, 648, 668), (666, 646, 647, 667), (673, 653, 650, 670), (670, 650, 651, 671), (671, 651, 652, 672), (666, 653, 684, 677), (649, 664, 679, 680), (663, 656, 657, 664), (662, 655, 656, 663), (665, 654, 655, 662), (652, 669, 681, 682), (656, 660, 661, 657), (655, 659, 660, 656), (654, 658, 659, 655), (646, 665, 662, 647), (647, 662, 663, 648), (648, 663, 664, 649), (658, 654, 686, 689), (653, 666, 667, 650), (650, 667, 668, 651), (651, 668, 669, 652), (654, 665, 685, 686), (646, 666, 677, 678), (644, 671, 672, 642), (640, 670, 671, 644), (638, 673, 670, 640), (679, 688, 703, 695), (683, 676, 692, 699), (682, 681, 697, 698), (688, 687, 689, 686), (674, 682, 698, 690), (680, 679, 695, 696), (688, 686, 702, 703), (657, 661, 687, 688), (642, 672, 674, 675), (664, 657, 688, 679), (638, 642, 675, 676), (665, 646, 678, 685), (672, 652, 682, 674), (661, 658, 689, 687), (669, 649, 680, 681), (673, 638, 676, 683), (691, 690, 704, 705), (699, 692, 706, 713), (695, 703, 702, 701), (696, 695, 709, 710), (693, 700, 714, 707), (700, 699, 713, 714), (684, 683, 699, 700), (685, 678, 694, 701), (675, 674, 690, 691), (686, 685, 701, 702), (676, 675, 691, 692), (677, 684, 700, 693), (678, 677, 693, 694), (681, 680, 696, 697), (707, 714, 725, 719), (704, 712, 723, 716), (710, 709, 715, 708), (714, 713, 724, 725), (708, 707, 719, 720), (697, 696, 710, 711), (701, 694, 708, 715), (692, 691, 705, 706), (698, 697, 711, 712), (695, 701, 715, 709), (694, 693, 707, 708), (690, 698, 712, 704), (722, 721, 720, 719), (717, 716, 726, 727), (724, 718, 728, 731), (723, 722, 729, 730), (705, 704, 716, 717), (713, 706, 718, 724), (710, 708, 720, 721), (711, 710, 721, 722), (706, 705, 717, 718), (712, 711, 722, 723), (730, 732, 738, 739), (730, 729, 733, 732), (731, 728, 736, 737), (722, 719, 733, 729), (719, 725, 732, 733), (725, 724, 731, 732), (718, 717, 727, 728), (716, 723, 730, 726), (734, 739, 738, 737), (737, 736, 742, 743), (727, 726, 734, 735), (726, 730, 739, 734), (732, 731, 737, 738), (728, 727, 735, 736), (741, 740, 743, 742), (736, 735, 741, 742), (734, 737, 743, 740), (735, 734, 740, 741), (196, 765, 767, 204), (191, 768, 769, 192), (192, 769, 767, 205), (175, 764, 766, 183), (183, 766, 768, 191), (188, 763, 765, 196), (172, 759, 761, 180), (180, 761, 763, 188), (167, 762, 764, 175), (164, 757, 759, 172), (159, 760, 762, 167), (143, 756, 758, 151), (151, 758, 760, 159), (156, 755, 757, 164), (140, 751, 753, 148), (148, 753, 755, 156), (135, 754, 756, 143), (131, 750, 752, 121), (121, 752, 754, 135), (132, 749, 751, 140), (106, 744, 749, 132), (109, 746, 748, 120), (111, 747, 750, 131), (107, 744, 746, 109), (113, 745, 747, 111), (120, 748, 745, 113)])
me_cube_003.polygons.foreach_set('material_index', [0, 0, 0, 0, 0, 0, 0, 0, 0, 0, 0, 0, 0, 0, 0, 0, 0, 0, 0, 0, 0, 0, 0, 0, 0, 0, 0, 0, 0, 0, 0, 0, 0, 0, 0, 0, 0, 0, 0, 0, 0, 0, 0, 0, 0, 0, 0, 0, 0, 0, 0, 0, 0, 0, 0, 0, 0, 0, 0, 0, 0, 0, 0, 0, 0, 0, 0, 0, 0, 0, 0, 0, 0, 0, 0, 0, 0, 0, 0, 0, 0, 0, 0, 0, 0, 0, 0, 0, 0, 0, 0, 0, 0, 0, 0, 0, 0, 0, 0, 0, 0, 0, 0, 0, 1, 1, 1, 1, 1, 1, 1, 1, 1, 1, 1, 1, 1, 1, 1, 1, 1, 1, 1, 1, 1, 1, 1, 1, 1, 1, 1, 1, 1, 1, 1, 1, 1, 1, 1, 1, 1, 1, 1, 1, 1, 1, 1, 1, 1, 1, 1, 1, 1, 1, 1, 1, 1, 1, 1, 1, 1, 1, 1, 1, 1, 1, 1, 1, 1, 1, 1, 1, 1, 1, 1, 1, 1, 1, 1, 1, 1, 1, 1, 1, 1, 1, 1, 1, 1, 1, 1, 1, 1, 1, 1, 1, 1, 1, 1, 1, 1, 1, 1, 1, 1, 1, 1, 1, 1, 1, 1, 1, 0, 0, 0, 0, 0, 0, 0, 0, 0, 0, 0, 0, 0, 0, 0, 0, 0, 0, 0, 0, 0, 0, 0, 0, 0, 0, 0, 0, 0, 0, 0, 0, 0, 0, 0, 0, 0, 0, 0, 0, 0, 0, 0, 0, 0, 0, 0, 0, 0, 0, 0, 0, 0, 0, 0, 0, 0, 0, 0, 0, 0, 0, 0, 0, 0, 0, 0, 0, 0, 0, 0, 0, 0, 0, 0, 0, 0, 0, 0, 0, 0, 0, 0, 0, 0, 0, 0, 0, 0, 0, 0, 0, 0, 0, 0, 0, 0, 0, 0, 0, 0, 0, 0, 0, 0, 0, 0, 0, 0, 0, 0, 0, 0, 0, 0, 0, 0, 0, 0, 0, 0, 0, 0, 0, 0, 0, 0, 0, 0, 0, 0, 0, 0, 0, 0, 0, 0, 0, 0, 0, 0, 0, 0, 0, 0, 0, 0, 0, 0, 0, 0, 0, 0, 0, 0, 0, 0, 0, 0, 0, 0, 0, 0, 0, 0, 0, 0, 0, 0, 0, 0, 0, 0, 0, 0, 0, 0, 0, 0, 0, 0, 0, 0, 0, 0, 0, 0, 0, 0, 0, 0, 0, 0, 0, 0, 0, 0, 0, 0, 0, 0, 0, 0, 0, 0, 0, 0, 0, 0, 0, 0, 0, 0, 0, 0, 0, 0, 0, 0, 0, 0, 0, 0, 0, 0, 0, 0, 0, 0, 0, 0, 0, 0, 0, 0, 0, 0, 0, 0, 0, 0, 0, 0, 0, 0, 0, 0, 0, 0, 0, 0, 0, 0, 0, 0, 0, 0, 0, 0, 0, 0, 0, 0, 0, 0, 0, 0, 0, 0, 0, 0, 0, 0, 0, 0, 0, 0, 0, 0, 0, 0, 0, 0, 0, 0, 0, 0, 0, 0, 0, 0, 0, 0, 0, 0, 0, 0, 0, 0, 0, 0, 0, 0, 0, 0, 0, 0, 0, 0, 0, 0, 0, 0, 0, 0, 0, 0, 0, 0, 0, 0, 0, 0, 0, 0, 0, 0, 0, 0, 0, 0, 0, 0, 0, 0, 0, 0, 0, 0, 0, 0, 0, 0, 0, 0, 0, 0, 0, 0, 0, 0, 0, 0, 0, 0, 0, 0, 0, 0, 0, 0, 0, 0, 0, 0, 0, 0, 0, 0, 0, 0, 0, 0, 0, 0, 0, 0, 0, 0, 0, 0, 0, 0, 0, 0, 0, 0, 0, 0, 0, 0, 0, 0, 0, 0, 0, 0, 0, 0, 0, 0, 0, 0, 0, 0, 0, 0, 0, 0, 0, 0, 0, 0, 0, 0, 0, 0, 0, 0, 0, 0, 0, 0, 0, 0, 0, 0, 0, 0, 0, 0, 0, 0, 0, 0, 0, 0, 0, 0, 0, 0, 0, 0, 0, 0, 0, 0, 0, 0, 0, 0, 0, 0, 0, 0, 0, 0, 0, 0, 0, 0, 0, 0, 0, 0, 0, 0, 0, 0, 0, 0, 0, 0, 0, 0, 0, 0, 0, 0, 0, 0, 0, 0, 0, 0, 0, 0, 0, 0, 0, 0, 0, 0, 0, 0, 0, 0, 0, 0, 0, 0, 0, 0, 0, 0, 0, 0, 0, 0, 0, 0, 0, 0, 0, 0, 0, 0, 0, 0, 0, 1, 1, 1, 1, 1, 1, 1, 1, 1, 1, 1, 1, 1, 1, 1, 1, 1, 1, 1, 1, 1, 1, 1, 1, 1, 1])
_uv = me_cube_003.uv_layers.new(name='UVMap')
_uv.uv.foreach_set('vector', [0.5836, 0.8517, 0.5836, 0.8674, 0.5595, 0.8674, 0.5595, 0.8517, 0.1308, 0.8756, 0.1371, 0.8756, 0.1371, 0.9259, 0.1308, 0.9259, 0.5585, 0.8514, 0.5585, 0.867, 0.5828, 0.867, 0.5828, 0.8514, 0.6889, 0.873, 0.6889, 0.8892, 0.5725, 0.8892, 0.5725, 0.873, 0.03649, 0.9259, 0.08681, 0.9259, 0.08681, 0.9762, 0.03649, 0.9762, 0.6948, 0.9196, 0.5785, 0.9164, 0.5789, 0.8916, 0.6953, 0.8948, 0.5836, 0.7732, 0.5836, 0.7576, 0.6091, 0.7576, 0.6091, 0.7732, 0.5585, 0.7891, 0.5585, 0.8047, 0.5828, 0.8047, 0.5828, 0.7891, 0.1057, 0.8756, 0.112, 0.8756, 0.112, 0.9259, 0.1057, 0.9259, 0.5836, 0.789, 0.5836, 0.8046, 0.5595, 0.8046, 0.5595, 0.789, 0.5836, 0.7576, 0.5836, 0.7732, 0.5595, 0.7732, 0.5595, 0.7576, 0.09313, 0.8756, 0.09939, 0.8756, 0.09939, 0.9259, 0.09313, 0.9259, 0.5585, 0.758, 0.5585, 0.7735, 0.5828, 0.7735, 0.5828, 0.758, 0.5836, 0.789, 0.5836, 0.7732, 0.6091, 0.7732, 0.6091, 0.789, 0.5828, 0.8047, 0.5828, 0.8203, 0.6087, 0.8203, 0.6087, 0.8047, 0.5585, 0.8203, 0.5585, 0.8358, 0.5828, 0.8358, 0.5828, 0.8203, 0.1183, 0.8756, 0.1245, 0.8756, 0.1245, 0.9259, 0.1183, 0.9259, 0.5836, 0.8203, 0.5836, 0.836, 0.5595, 0.836, 0.5595, 0.8203, 0.5828, 0.7735, 0.5828, 0.7891, 0.6087, 0.7891, 0.6087, 0.7735, 0.5585, 0.8358, 0.5585, 0.8514, 0.5828, 0.8514, 0.5828, 0.8358, 0.1245, 0.8756, 0.1308, 0.8756, 0.1308, 0.9259, 0.1245, 0.9259, 0.5836, 0.836, 0.5836, 0.8517, 0.5595, 0.8517, 0.5595, 0.836, 0.5836, 0.8046, 0.5836, 0.8203, 0.5595, 0.8203, 0.5595, 0.8046, 0.112, 0.8756, 0.1183, 0.8756, 0.1183, 0.9259, 0.112, 0.9259, 0.5585, 0.8047, 0.5585, 0.8203, 0.5828, 0.8203, 0.5828, 0.8047, 0.5836, 0.8517, 0.5836, 0.836, 0.6091, 0.836, 0.6091, 0.8517, 0.5836, 0.7732, 0.5836, 0.789, 0.5595, 0.789, 0.5595, 0.7732, 0.09939, 0.8756, 0.1057, 0.8756, 0.1057, 0.9259, 0.09939, 0.9259, 0.5585, 0.7735, 0.5585, 0.7891, 0.5828, 0.7891, 0.5828, 0.7735, 0.5836, 0.836, 0.5836, 0.8203, 0.6091, 0.8203, 0.6091, 0.836, 0.5836, 0.8046, 0.5836, 0.789, 0.6091, 0.789, 0.6091, 0.8046, 0.5585, 0.7423, 0.5585, 0.758, 0.5828, 0.758, 0.5828, 0.7423, 0.08681, 0.8756, 0.09313, 0.8756, 0.09313, 0.9259, 0.08681, 0.9259, 0.5836, 0.7419, 0.5836, 0.7576, 0.5595, 0.7576, 0.5595, 0.7419, 0.6087, 0.8203, 0.6087, 0.8358, 0.6341, 0.8358, 0.6341, 0.8203, 0.6091, 0.7576, 0.6091, 0.7419, 0.6342, 0.7419, 0.6342, 0.7576, 0.6087, 0.7735, 0.6087, 0.7891, 0.6341, 0.7891, 0.6341, 0.7735, 0.6881, 0.8747, 0.6881, 0.8909, 0.5717, 0.8909, 0.5717, 0.8747, 0.6087, 0.758, 0.6087, 0.7735, 0.6341, 0.7735, 0.6341, 0.758, 0.6087, 0.8047, 0.6087, 0.8203, 0.6341, 0.8203, 0.6341, 0.8047, 0.6894, 0.9183, 0.5731, 0.9152, 0.5735, 0.8893, 0.6899, 0.8925, 0.5828, 0.8358, 0.5828, 0.8514, 0.6087, 0.8514, 0.6087, 0.8358, 0.5828, 0.7423, 0.5828, 0.758, 0.6087, 0.758, 0.6087, 0.7423, 0.5828, 0.8203, 0.5828, 0.8358, 0.6087, 0.8358, 0.6087, 0.8203, 0.03649, 0.9762, 0.08681, 0.9762, 0.08681, 0.9762, 0.03649, 0.9762, 0.5836, 0.8203, 0.5836, 0.8046, 0.6091, 0.8046, 0.6091, 0.8203, 0.5828, 0.758, 0.5828, 0.7735, 0.6087, 0.7735, 0.6087, 0.758, 0.6917, 0.9181, 0.5754, 0.915, 0.5758, 0.8886, 0.6922, 0.8918, 0.5828, 0.7891, 0.5828, 0.8047, 0.6087, 0.8047, 0.6087, 0.7891, 0.5836, 0.7576, 0.5836, 0.7419, 0.6091, 0.7419, 0.6091, 0.7576, 0.6341, 0.7423, 0.6341, 0.758, 0.6591, 0.758, 0.6591, 0.7423, 0.6342, 0.7576, 0.6342, 0.7419, 0.6589, 0.7419, 0.6589, 0.7576, 0.6873, 0.874, 0.6873, 0.8902, 0.5709, 0.8902, 0.5709, 0.874, 0.6341, 0.8047, 0.6341, 0.8203, 0.6591, 0.8203, 0.6591, 0.8047, 0.6342, 0.789, 0.6342, 0.7732, 0.6589, 0.7732, 0.6589, 0.789, 0.6342, 0.7732, 0.6342, 0.7576, 0.6589, 0.7576, 0.6589, 0.7732, 0.6091, 0.7732, 0.6091, 0.7576, 0.6342, 0.7576, 0.6342, 0.7732, 0.6091, 0.8203, 0.6091, 0.8046, 0.6342, 0.8046, 0.6342, 0.8203, 0.6087, 0.7423, 0.6087, 0.758, 0.6341, 0.758, 0.6341, 0.7423, 0.6091, 0.836, 0.6091, 0.8203, 0.6342, 0.8203, 0.6342, 0.836, 0.03649, 0.9762, 0.08681, 0.9762, 0.08681, 0.9762, 0.03649, 0.9762, 0.6091, 0.789, 0.6091, 0.7732, 0.6342, 0.7732, 0.6342, 0.789, 0.6091, 0.8046, 0.6091, 0.789, 0.6342, 0.789, 0.6342, 0.8046, 0.6087, 0.7891, 0.6087, 0.8047, 0.6341, 0.8047, 0.6341, 0.7891, 0.6589, 0.789, 0.6589, 0.7732, 0.6839, 0.7732, 0.6839, 0.789, 0.6591, 0.758, 0.6591, 0.7735, 0.6844, 0.7735, 0.6844, 0.758, 0.6835, 0.8726, 0.6835, 0.8887, 0.5671, 0.8887, 0.5671, 0.8726, 0.6589, 0.7732, 0.6589, 0.7576, 0.6839, 0.7576, 0.6839, 0.7732, 0.6589, 0.8046, 0.6589, 0.789, 0.6839, 0.789, 0.6839, 0.8046, 0.6341, 0.7891, 0.6341, 0.8047, 0.6591, 0.8047, 0.6591, 0.7891, 0.6342, 0.8203, 0.6342, 0.8046, 0.6589, 0.8046, 0.6589, 0.8203, 0.03649, 0.9762, 0.08681, 0.9762, 0.08681, 0.9762, 0.03649, 0.9762, 0.6341, 0.7735, 0.6341, 0.7891, 0.6591, 0.7891, 0.6591, 0.7735, 0.6886, 0.9194, 0.5723, 0.9162, 0.5727, 0.8908, 0.6891, 0.8939, 0.6342, 0.8046, 0.6342, 0.789, 0.6589, 0.789, 0.6589, 0.8046, 0.6341, 0.758, 0.6341, 0.7735, 0.6591, 0.7735, 0.6591, 0.758, 0.685, 0.8734, 0.685, 0.8896, 0.5686, 0.8896, 0.5686, 0.8734, 0.6844, 0.7423, 0.6844, 0.758, 0.7092, 0.758, 0.7092, 0.7423, 0.6839, 0.7576, 0.6839, 0.7419, 0.7084, 0.7419, 0.7084, 0.7576, 0.6844, 0.7735, 0.6844, 0.7891, 0.7092, 0.7891, 0.7092, 0.7735, 0.6591, 0.7423, 0.6591, 0.758, 0.6844, 0.758, 0.6844, 0.7423, 0.6589, 0.7576, 0.6589, 0.7419, 0.6839, 0.7419, 0.6839, 0.7576, 0.6941, 0.9186, 0.5777, 0.9155, 0.5782, 0.8897, 0.6945, 0.8928, 0.6591, 0.7891, 0.6591, 0.8047, 0.6844, 0.8047, 0.6844, 0.7891, 0.03649, 0.9762, 0.08681, 0.9762, 0.08681, 0.9762, 0.03649, 0.9762, 0.6591, 0.7735, 0.6591, 0.7891, 0.6844, 0.7891, 0.6844, 0.7735, 0.6878, 0.9195, 0.5715, 0.9163, 0.5719, 0.8911, 0.6883, 0.8942, 0.6889, 0.8745, 0.6889, 0.8907, 0.5725, 0.8907, 0.5725, 0.8745, 0.7084, 0.7576, 0.7084, 0.7419, 0.7329, 0.7419, 0.7329, 0.7576, 0.6863, 0.919, 0.5699, 0.9159, 0.5704, 0.8906, 0.6867, 0.8937, 0.6839, 0.789, 0.6839, 0.7732, 0.7084, 0.7732, 0.7084, 0.789, 0.6839, 0.7732, 0.6839, 0.7576, 0.7084, 0.7576, 0.7084, 0.7732, 0.03649, 0.9762, 0.08681, 0.9762, 0.08681, 0.9762, 0.03649, 0.9762, 0.6844, 0.758, 0.6844, 0.7735, 0.7092, 0.7735, 0.7092, 0.758, 0.692, 0.8736, 0.692, 0.8897, 0.5756, 0.8897, 0.5756, 0.8736, 0.7329, 0.7576, 0.7329, 0.7419, 0.7579, 0.7419, 0.7579, 0.7576, 0.7092, 0.7423, 0.7092, 0.758, 0.734, 0.758, 0.734, 0.7423, 0.7092, 0.758, 0.7092, 0.7735, 0.734, 0.7735, 0.734, 0.758, 0.7084, 0.7732, 0.7084, 0.7576, 0.7329, 0.7576, 0.7329, 0.7732, 0.03649, 0.9762, 0.08681, 0.9762, 0.08681, 0.9762, 0.03649, 0.9762, 0.692, 0.8736, 0.692, 0.8899, 0.5756, 0.8899, 0.5756, 0.8736, 0.03649, 0.9762, 0.08681, 0.9762, 0.08681, 0.9762, 0.03649, 0.9762, 0.6956, 0.9173, 0.5793, 0.9141, 0.5797, 0.8884, 0.6961, 0.8915, 0.734, 0.7423, 0.734, 0.758, 0.7593, 0.758, 0.7593, 0.7423, 0.06155, 0.9259, 0.03649, 0.9259, 0.03649, 0.9259, 0.06155, 0.9259, 0.3896, 0.3572, 0.3876, 0.6573, -0.002137, 0.6552, -0.0001801, 0.355, 0.6118, 0.356, 0.6141, 0.656, 0.4356, 0.6574, 0.4334, 0.3574, 0.06155, 0.9259, 0.08681, 0.9259, 0.08681, 0.9762, 0.06155, 0.9762, 0.6118, 0.356, 0.6141, 0.656, 0.4356, 0.6574, 0.4334, 0.3574, 0.4892, 0.6817, 0.489, 0.7232, 0.2938, 0.7221, 0.294, 0.6806, 0.4053, 0.7246, 0.007166, 0.7246, 0.03822, 0.6778, 0.3946, 0.6779, 0.341, 0.6793, 0.6557, 0.6799, 0.678, 0.7226, 0.3408, 0.7223, 0.2637, 0.6808, 0.4735, 0.6806, 0.5088, 0.7229, 0.264, 0.7224, 0.4735, 0.6806, 0.2637, 0.6808, 0.264, 0.7224, 0.5088, 0.7229, 0.02876, 0.6823, 0.341, 0.6793, 0.3408, 0.7223, 0.007227, 0.7221, 0.6118, 0.356, 0.6141, 0.656, 0.4356, 0.6574, 0.4334, 0.3574, 0.8964, 0.0008164, 0.89, 0.5272, 0.6634, 0.5284, 0.6698, 0.002865, 0.03649, 0.9259, 0.06155, 0.9259, 0.06155, 0.9762, 0.03649, 0.9762, -0.0001801, 0.355, -0.002137, 0.6552, 0.3876, 0.6573, 0.3896, 0.3572, 0.08681, 0.9259, 0.06155, 0.9259, 0.06155, 0.9259, 0.08681, 0.9259, 0.02018, 0.7455, 0.355, 0.7495, 0.3527, 0.9477, 0.355, 0.7495, 0.02018, 0.7455, 0.3527, 0.9477, 0.6605, 0.001227, 0.931, 0.001227, 0.931, 0.5272, 0.6605, 0.5272, 0.4334, 0.3574, 0.4306, 0.001408, 0.6091, 5.195e-05, 0.6118, 0.356, 0.931, 0.5272, 0.6605, 0.5272, 0.6605, 0.001227, 0.931, 0.001227, 0.6888, 0.8409, 0.7416, 0.8408, 0.7361, 0.8474, 0.6888, 0.8475, 0.6364, 0.8411, 0.6888, 0.8409, 0.6888, 0.8475, 0.642, 0.8476, 0.4053, 0.7246, 0.007166, 0.7246, 0.03822, 0.6778, 0.3946, 0.6779, 0.2938, 0.7221, 0.294, 0.6806, 0.4892, 0.6817, 0.489, 0.7232, 0.4334, 0.3574, 0.4306, 0.001408, 0.6091, 5.195e-05, 0.6118, 0.356, 0.6634, 0.5284, 0.6698, 0.002865, 0.8964, 0.0008164, 0.89, 0.5272, 0.4892, 0.6817, 0.489, 0.7232, 0.2938, 0.7221, 0.294, 0.6806, 0.08681, 0.9259, 0.06155, 0.9259, 0.06155, 0.9259, 0.08681, 0.9259, 0.06155, 0.9259, 0.03649, 0.9259, 0.03649, 0.9259, 0.06155, 0.9259, 0.6634, 0.5284, 0.6698, 0.002865, 0.8964, 0.0008164, 0.89, 0.5272, 0.2938, 0.7221, 0.294, 0.6806, 0.4892, 0.6817, 0.489, 0.7232, 0.4892, 0.6817, 0.489, 0.7232, 0.2938, 0.7221, 0.294, 0.6806, 0.08681, 0.9259, 0.06155, 0.9259, 0.06155, 0.9259, 0.08681, 0.9259, 0.06155, 0.9259, 0.03649, 0.9259, 0.03649, 0.9259, 0.06155, 0.9259, 0.6118, 0.356, 0.6141, 0.656, 0.4356, 0.6574, 0.4334, 0.3574, 0.8964, 0.0008164, 0.89, 0.5272, 0.6634, 0.5284, 0.6698, 0.002865, 0.2938, 0.7221, 0.294, 0.6806, 0.4892, 0.6817, 0.489, 0.7232, 0.8964, 0.0008164, 0.89, 0.5272, 0.6634, 0.5284, 0.6698, 0.002865, 0.6118, 0.356, 0.6141, 0.656, 0.4356, 0.6574, 0.4334, 0.3574, 0.08681, 0.9259, 0.06155, 0.9259, 0.06155, 0.9259, 0.08681, 0.9259, 0.06155, 0.9259, 0.03649, 0.9259, 0.03649, 0.9259, 0.06155, 0.9259, 0.6118, 0.356, 0.6141, 0.656, 0.4356, 0.6574, 0.4334, 0.3574, 0.8964, 0.0008164, 0.89, 0.5272, 0.6634, 0.5284, 0.6698, 0.002865, 0.2938, 0.7221, 0.294, 0.6806, 0.4892, 0.6817, 0.489, 0.7232, 0.8025, 0.9915, 0.7998, 0.632, 0.9782, 0.6327, 0.9809, 0.9917, 0.6634, 0.5284, 0.6698, 0.002865, 0.8964, 0.0008164, 0.89, 0.5272, 0.8025, 0.9915, 0.7998, 0.632, 0.9782, 0.6327, 0.9809, 0.9917, 0.8964, 0.0008164, 0.89, 0.5272, 0.6634, 0.5284, 0.6698, 0.002865, 0.2938, 0.7221, 0.294, 0.6806, 0.4892, 0.6817, 0.489, 0.7232, 0.8025, 0.9915, 0.7998, 0.632, 0.9782, 0.6327, 0.9809, 0.9917, 0.6634, 0.5284, 0.6698, 0.002865, 0.8964, 0.0008164, 0.89, 0.5272, 0.4892, 0.6817, 0.489, 0.7232, 0.2938, 0.7221, 0.294, 0.6806, 0.08681, 0.9259, 0.06155, 0.9259, 0.06155, 0.9259, 0.08681, 0.9259, 0.4892, 0.6817, 0.489, 0.7232, 0.2938, 0.7221, 0.294, 0.6806, 0.6634, 0.5284, 0.6698, 0.002865, 0.8964, 0.0008164, 0.89, 0.5272, 0.6634, 0.5284, 0.6698, 0.002865, 0.8964, 0.0008164, 0.89, 0.5272, 0.4892, 0.6817, 0.489, 0.7232, 0.2938, 0.7221, 0.294, 0.6806, 0.08681, 0.9259, 0.06155, 0.9259, 0.06155, 0.9259, 0.08681, 0.9259, 0.06155, 0.9259, 0.03649, 0.9259, 0.03649, 0.9259, 0.06155, 0.9259, 0.6118, 0.356, 0.6141, 0.656, 0.4356, 0.6574, 0.4334, 0.3574, 0.8964, 0.0008164, 0.89, 0.5272, 0.6634, 0.5284, 0.6698, 0.002865, 0.6118, 0.356, 0.6141, 0.656, 0.4356, 0.6574, 0.4334, 0.3574, 0.06155, 0.9259, 0.03649, 0.9259, 0.03649, 0.9259, 0.06155, 0.9259, 0.4892, 0.6817, 0.489, 0.7232, 0.2938, 0.7221, 0.294, 0.6806, 0.08681, 0.9259, 0.06155, 0.9259, 0.06155, 0.9259, 0.08681, 0.9259, 0.06155, 0.9259, 0.03649, 0.9259, 0.03649, 0.9259, 0.06155, 0.9259, 0.6118, 0.356, 0.6141, 0.656, 0.4356, 0.6574, 0.4334, 0.3574, 0.8964, 0.0008164, 0.89, 0.5272, 0.6634, 0.5284, 0.6698, 0.002865, 0.2938, 0.7221, 0.294, 0.6806, 0.4892, 0.6817, 0.489, 0.7232, 0.8025, 0.9915, 0.7998, 0.632, 0.9782, 0.6327, 0.9809, 0.9917, 0.2938, 0.7221, 0.294, 0.6806, 0.4892, 0.6817, 0.489, 0.7232, 0.06155, 0.9259, 0.03649, 0.9259, 0.03649, 0.9259, 0.06155, 0.9259, 0.6118, 0.356, 0.6141, 0.656, 0.4356, 0.6574, 0.4334, 0.3574, 0.8964, 0.0008164, 0.89, 0.5272, 0.6634, 0.5284, 0.6698, 0.002865, 0.2938, 0.7221, 0.294, 0.6806, 0.4892, 0.6817, 0.489, 0.7232, 0.4334, 0.3574, 0.4306, 0.001408, 0.6091, 5.195e-05, 0.6118, 0.356, 0.6634, 0.5284, 0.6698, 0.002865, 0.8964, 0.0008164, 0.89, 0.5272, 0.6634, 0.5284, 0.6698, 0.002865, 0.8964, 0.0008164, 0.89, 0.5272, 0.4334, 0.3574, 0.4306, 0.001408, 0.6091, 5.195e-05, 0.6118, 0.356, 0.8964, 0.0008164, 0.89, 0.5272, 0.6634, 0.5284, 0.6698, 0.002865, 0.2938, 0.7221, 0.294, 0.6806, 0.4892, 0.6817, 0.489, 0.7232, 0.4334, 0.3574, 0.4306, 0.001408, 0.6091, 5.195e-05, 0.6118, 0.356, 0.6634, 0.5284, 0.6698, 0.002865, 0.8964, 0.0008164, 0.89, 0.5272, 0.4892, 0.6817, 0.489, 0.7232, 0.2938, 0.7221, 0.294, 0.6806, 0.08681, 0.9259, 0.06155, 0.9259, 0.06155, 0.9259, 0.08681, 0.9259, 0.08681, 0.9259, 0.06155, 0.9259, 0.06155, 0.9259, 0.08681, 0.9259, 0.4892, 0.6817, 0.489, 0.7232, 0.2938, 0.7221, 0.294, 0.6806, 0.6605, 0.5272, 0.6605, 0.001227, 0.931, 0.001227, 0.931, 0.5272, 0.4892, 0.6817, 0.4888, 0.7236, 0.2379, 0.7217, 0.2863, 0.6804, 0.08681, 0.9259, 0.06155, 0.9259, 0.06155, 0.9259, 0.08681, 0.9259, 0.06155, 0.9259, 0.03649, 0.9259, 0.03649, 0.9259, 0.06155, 0.9259, 0.6118, 0.356, 0.6141, 0.656, 0.4356, 0.6574, 0.4334, 0.3574, 0.931, 0.001227, 0.931, 0.5272, 0.6605, 0.5272, 0.6605, 0.001227, 0.6118, 0.356, 0.6141, 0.656, 0.4356, 0.6574, 0.4334, 0.3574, 0.06155, 0.9259, 0.03649, 0.9259, 0.03649, 0.9259, 0.06155, 0.9259, 0.341, 0.6793, 0.6557, 0.6799, 0.678, 0.7226, 0.3408, 0.7223, 0.3896, 0.3572, 0.3876, 0.6573, -0.002137, 0.6552, -0.0001801, 0.355, 0.4053, 0.7246, 0.007166, 0.7246, 0.03822, 0.6778, 0.3946, 0.6779, -0.0001801, 0.355, -0.002137, 0.6552, 0.3876, 0.6573, 0.3896, 0.3572, 0.02876, 0.6823, 0.341, 0.6793, 0.3408, 0.7223, 0.007227, 0.7221, 0.755, 0.8494, 0.6933, 0.8494, 0.6933, 0.8422, 0.7501, 0.8422, 0.4334, 0.3574, 0.4306, 0.001408, 0.6091, 5.195e-05, 0.6118, 0.356, 0.264, 0.7224, 0.2637, 0.6808, 0.4735, 0.6806, 0.5088, 0.7229, 0.01089, 0.7435, 0.3508, 0.7435, 0.3508, 0.923, 0.3508, 0.7435, 0.01089, 0.7435, 0.3508, 0.923, 0.6933, 0.8494, 0.632, 0.8494, 0.6369, 0.8422, 0.6933, 0.8422, 0.4053, 0.7246, 0.007166, 0.7246, 0.03822, 0.6778, 0.3946, 0.6779, 0.5836, 0.8517, 0.5836, 0.8674, 0.5595, 0.8674, 0.5595, 0.8517, 0.1308, 0.8756, 0.1371, 0.8756, 0.1371, 0.9259, 0.1308, 0.9259, 0.5585, 0.8514, 0.5585, 0.867, 0.5828, 0.867, 0.5828, 0.8514, 0.754, 0.873, 0.754, 0.8892, 0.5725, 0.8892, 0.5725, 0.873, 0.03649, 0.9259, 0.08681, 0.9259, 0.08681, 0.9762, 0.03649, 0.9762, 0.7599, 0.9196, 0.5785, 0.9164, 0.5789, 0.8916, 0.7604, 0.8948, 0.5836, 0.7732, 0.5836, 0.7576, 0.6091, 0.7576, 0.6091, 0.7732, 0.5585, 0.7891, 0.5585, 0.8047, 0.5828, 0.8047, 0.5828, 0.7891, 0.1057, 0.8756, 0.112, 0.8756, 0.112, 0.9259, 0.1057, 0.9259, 0.5836, 0.789, 0.5836, 0.8046, 0.5595, 0.8046, 0.5595, 0.789, 0.5836, 0.7576, 0.5836, 0.7732, 0.5595, 0.7732, 0.5595, 0.7576, 0.09313, 0.8756, 0.09939, 0.8756, 0.09939, 0.9259, 0.09313, 0.9259, 0.5585, 0.758, 0.5585, 0.7735, 0.5828, 0.7735, 0.5828, 0.758, 0.5836, 0.789, 0.5836, 0.7732, 0.6091, 0.7732, 0.6091, 0.789, 0.5828, 0.8047, 0.5828, 0.8203, 0.6087, 0.8203, 0.6087, 0.8047, 0.5585, 0.8203, 0.5585, 0.8358, 0.5828, 0.8358, 0.5828, 0.8203, 0.1183, 0.8756, 0.1245, 0.8756, 0.1245, 0.9259, 0.1183, 0.9259, 0.5836, 0.8203, 0.5836, 0.836, 0.5595, 0.836, 0.5595, 0.8203, 0.5828, 0.7735, 0.5828, 0.7891, 0.6087, 0.7891, 0.6087, 0.7735, 0.5585, 0.8358, 0.5585, 0.8514, 0.5828, 0.8514, 0.5828, 0.8358, 0.1245, 0.8756, 0.1308, 0.8756, 0.1308, 0.9259, 0.1245, 0.9259, 0.5836, 0.836, 0.5836, 0.8517, 0.5595, 0.8517, 0.5595, 0.836, 0.5836, 0.8046, 0.5836, 0.8203, 0.5595, 0.8203, 0.5595, 0.8046, 0.112, 0.8756, 0.1183, 0.8756, 0.1183, 0.9259, 0.112, 0.9259, 0.5585, 0.8047, 0.5585, 0.8203, 0.5828, 0.8203, 0.5828, 0.8047, 0.5836, 0.8517, 0.5836, 0.836, 0.6091, 0.836, 0.6091, 0.8517, 0.5836, 0.7732, 0.5836, 0.789, 0.5595, 0.789, 0.5595, 0.7732, 0.09939, 0.8756, 0.1057, 0.8756, 0.1057, 0.9259, 0.09939, 0.9259, 0.5585, 0.7735, 0.5585, 0.7891, 0.5828, 0.7891, 0.5828, 0.7735, 0.5836, 0.836, 0.5836, 0.8203, 0.6091, 0.8203, 0.6091, 0.836, 0.5836, 0.8046, 0.5836, 0.789, 0.6091, 0.789, 0.6091, 0.8046, 0.5585, 0.7423, 0.5585, 0.758, 0.5828, 0.758, 0.5828, 0.7423, 0.08681, 0.8756, 0.09313, 0.8756, 0.09313, 0.9259, 0.08681, 0.9259, 0.5836, 0.7419, 0.5836, 0.7576, 0.5595, 0.7576, 0.5595, 0.7419, 0.6087, 0.8203, 0.6087, 0.8358, 0.6341, 0.8358, 0.6341, 0.8203, 0.6091, 0.7576, 0.6091, 0.7419, 0.6342, 0.7419, 0.6342, 0.7576, 0.6087, 0.7735, 0.6087, 0.7891, 0.6341, 0.7891, 0.6341, 0.7735, 0.7532, 0.8747, 0.7532, 0.8909, 0.5717, 0.8909, 0.5717, 0.8747, 0.6087, 0.758, 0.6087, 0.7735, 0.6341, 0.7735, 0.6341, 0.758, 0.6087, 0.8047, 0.6087, 0.8203, 0.6341, 0.8203, 0.6341, 0.8047, 0.7545, 0.9183, 0.5731, 0.9152, 0.5735, 0.8893, 0.755, 0.8925, 0.5828, 0.8358, 0.5828, 0.8514, 0.6087, 0.8514, 0.6087, 0.8358, 0.5828, 0.7423, 0.5828, 0.758, 0.6087, 0.758, 0.6087, 0.7423, 0.5828, 0.8203, 0.5828, 0.8358, 0.6087, 0.8358, 0.6087, 0.8203, 0.03649, 0.9762, 0.08681, 0.9762, 0.08681, 0.9762, 0.03649, 0.9762, 0.5836, 0.8203, 0.5836, 0.8046, 0.6091, 0.8046, 0.6091, 0.8203, 0.5828, 0.758, 0.5828, 0.7735, 0.6087, 0.7735, 0.6087, 0.758, 0.7569, 0.9181, 0.5754, 0.915, 0.5758, 0.8886, 0.7573, 0.8918, 0.5828, 0.7891, 0.5828, 0.8047, 0.6087, 0.8047, 0.6087, 0.7891, 0.5836, 0.7576, 0.5836, 0.7419, 0.6091, 0.7419, 0.6091, 0.7576, 0.6341, 0.7423, 0.6341, 0.758, 0.6591, 0.758, 0.6591, 0.7423, 0.6342, 0.7576, 0.6342, 0.7419, 0.6589, 0.7419, 0.6589, 0.7576, 0.7524, 0.874, 0.7524, 0.8902, 0.5709, 0.8902, 0.5709, 0.874, 0.6341, 0.8047, 0.6341, 0.8203, 0.6591, 0.8203, 0.6591, 0.8047, 0.6342, 0.789, 0.6342, 0.7732, 0.6589, 0.7732, 0.6589, 0.789, 0.6342, 0.7732, 0.6342, 0.7576, 0.6589, 0.7576, 0.6589, 0.7732, 0.6091, 0.7732, 0.6091, 0.7576, 0.6342, 0.7576, 0.6342, 0.7732, 0.6091, 0.8203, 0.6091, 0.8046, 0.6342, 0.8046, 0.6342, 0.8203, 0.6087, 0.7423, 0.6087, 0.758, 0.6341, 0.758, 0.6341, 0.7423, 0.6091, 0.836, 0.6091, 0.8203, 0.6342, 0.8203, 0.6342, 0.836, 0.03649, 0.9762, 0.08681, 0.9762, 0.08681, 0.9762, 0.03649, 0.9762, 0.6091, 0.789, 0.6091, 0.7732, 0.6342, 0.7732, 0.6342, 0.789, 0.6091, 0.8046, 0.6091, 0.789, 0.6342, 0.789, 0.6342, 0.8046, 0.6087, 0.7891, 0.6087, 0.8047, 0.6341, 0.8047, 0.6341, 0.7891, 0.6589, 0.789, 0.6589, 0.7732, 0.6839, 0.7732, 0.6839, 0.789, 0.6591, 0.758, 0.6591, 0.7735, 0.6844, 0.7735, 0.6844, 0.758, 0.7486, 0.8726, 0.7486, 0.8887, 0.5671, 0.8887, 0.5671, 0.8726, 0.6589, 0.7732, 0.6589, 0.7576, 0.6839, 0.7576, 0.6839, 0.7732, 0.6589, 0.8046, 0.6589, 0.789, 0.6839, 0.789, 0.6839, 0.8046, 0.6341, 0.7891, 0.6341, 0.8047, 0.6591, 0.8047, 0.6591, 0.7891, 0.6342, 0.8203, 0.6342, 0.8046, 0.6589, 0.8046, 0.6589, 0.8203, 0.03649, 0.9762, 0.08681, 0.9762, 0.08681, 0.9762, 0.03649, 0.9762, 0.6341, 0.7735, 0.6341, 0.7891, 0.6591, 0.7891, 0.6591, 0.7735, 0.7537, 0.9194, 0.5723, 0.9162, 0.5727, 0.8908, 0.7542, 0.8939, 0.6342, 0.8046, 0.6342, 0.789, 0.6589, 0.789, 0.6589, 0.8046, 0.6341, 0.758, 0.6341, 0.7735, 0.6591, 0.7735, 0.6591, 0.758, 0.7501, 0.8734, 0.7501, 0.8896, 0.5686, 0.8896, 0.5686, 0.8734, 0.6844, 0.7423, 0.6844, 0.758, 0.7092, 0.758, 0.7092, 0.7423, 0.6839, 0.7576, 0.6839, 0.7419, 0.7084, 0.7419, 0.7084, 0.7576, 0.6844, 0.7735, 0.6844, 0.7891, 0.7092, 0.7891, 0.7092, 0.7735, 0.6591, 0.7423, 0.6591, 0.758, 0.6844, 0.758, 0.6844, 0.7423, 0.6589, 0.7576, 0.6589, 0.7419, 0.6839, 0.7419, 0.6839, 0.7576, 0.7592, 0.9186, 0.5777, 0.9155, 0.5782, 0.8897, 0.7596, 0.8928, 0.6591, 0.7891, 0.6591, 0.8047, 0.6844, 0.8047, 0.6844, 0.7891, 0.03649, 0.9762, 0.08681, 0.9762, 0.08681, 0.9762, 0.03649, 0.9762, 0.6591, 0.7735, 0.6591, 0.7891, 0.6844, 0.7891, 0.6844, 0.7735, 0.753, 0.9195, 0.5715, 0.9163, 0.5719, 0.8911, 0.7534, 0.8942, 0.754, 0.8745, 0.754, 0.8907, 0.5725, 0.8907, 0.5725, 0.8745, 0.7084, 0.7576, 0.7084, 0.7419, 0.7329, 0.7419, 0.7329, 0.7576, 0.7514, 0.919, 0.5699, 0.9159, 0.5704, 0.8906, 0.7519, 0.8937, 0.6839, 0.789, 0.6839, 0.7732, 0.7084, 0.7732, 0.7084, 0.789, 0.6839, 0.7732, 0.6839, 0.7576, 0.7084, 0.7576, 0.7084, 0.7732, 0.03649, 0.9762, 0.08681, 0.9762, 0.08681, 0.9762, 0.03649, 0.9762, 0.6844, 0.758, 0.6844, 0.7735, 0.7092, 0.7735, 0.7092, 0.758, 0.7571, 0.8736, 0.7571, 0.8897, 0.5756, 0.8897, 0.5756, 0.8736, 0.7329, 0.7576, 0.7329, 0.7419, 0.7579, 0.7419, 0.7579, 0.7576, 0.7092, 0.7423, 0.7092, 0.758, 0.734, 0.758, 0.734, 0.7423, 0.7092, 0.758, 0.7092, 0.7735, 0.734, 0.7735, 0.734, 0.758, 0.7084, 0.7732, 0.7084, 0.7576, 0.7329, 0.7576, 0.7329, 0.7732, 0.03649, 0.9762, 0.08681, 0.9762, 0.08681, 0.9762, 0.03649, 0.9762, 0.7571, 0.8736, 0.7571, 0.8899, 0.5756, 0.8899, 0.5756, 0.8736, 0.03649, 0.9762, 0.08681, 0.9762, 0.08681, 0.9762, 0.03649, 0.9762, 0.7607, 0.9173, 0.5793, 0.9141, 0.5797, 0.8884, 0.7612, 0.8915, 0.734, 0.7423, 0.734, 0.758, 0.7593, 0.758, 0.7593, 0.7423, 0.5836, 0.8517, 0.5836, 0.8674, 0.5595, 0.8674, 0.5595, 0.8517, 0.1308, 0.8756, 0.1371, 0.8756, 0.1371, 0.9259, 0.1308, 0.9259, 0.5585, 0.8514, 0.5585, 0.867, 0.5828, 0.867, 0.5828, 0.8514, 0.6889, 0.873, 0.6889, 0.8892, 0.5725, 0.8892, 0.5725, 0.873, 0.03649, 0.9259, 0.08681, 0.9259, 0.08681, 0.9762, 0.03649, 0.9762, 0.6948, 0.9196, 0.5785, 0.9164, 0.5789, 0.8916, 0.6953, 0.8948, 0.5836, 0.7732, 0.5836, 0.7576, 0.6091, 0.7576, 0.6091, 0.7732, 0.5585, 0.7891, 0.5585, 0.8047, 0.5828, 0.8047, 0.5828, 0.7891, 0.1057, 0.8756, 0.112, 0.8756, 0.112, 0.9259, 0.1057, 0.9259, 0.5836, 0.789, 0.5836, 0.8046, 0.5595, 0.8046, 0.5595, 0.789, 0.5836, 0.7576, 0.5836, 0.7732, 0.5595, 0.7732, 0.5595, 0.7576, 0.09313, 0.8756, 0.09939, 0.8756, 0.09939, 0.9259, 0.09313, 0.9259, 0.5585, 0.758, 0.5585, 0.7735, 0.5828, 0.7735, 0.5828, 0.758, 0.5836, 0.789, 0.5836, 0.7732, 0.6091, 0.7732, 0.6091, 0.789, 0.5828, 0.8047, 0.5828, 0.8203, 0.6087, 0.8203, 0.6087, 0.8047, 0.5585, 0.8203, 0.5585, 0.8358, 0.5828, 0.8358, 0.5828, 0.8203, 0.1183, 0.8756, 0.1245, 0.8756, 0.1245, 0.9259, 0.1183, 0.9259, 0.5836, 0.8203, 0.5836, 0.836, 0.5595, 0.836, 0.5595, 0.8203, 0.5828, 0.7735, 0.5828, 0.7891, 0.6087, 0.7891, 0.6087, 0.7735, 0.5585, 0.8358, 0.5585, 0.8514, 0.5828, 0.8514, 0.5828, 0.8358, 0.1245, 0.8756, 0.1308, 0.8756, 0.1308, 0.9259, 0.1245, 0.9259, 0.5836, 0.836, 0.5836, 0.8517, 0.5595, 0.8517, 0.5595, 0.836, 0.5836, 0.8046, 0.5836, 0.8203, 0.5595, 0.8203, 0.5595, 0.8046, 0.112, 0.8756, 0.1183, 0.8756, 0.1183, 0.9259, 0.112, 0.9259, 0.5585, 0.8047, 0.5585, 0.8203, 0.5828, 0.8203, 0.5828, 0.8047, 0.5836, 0.8517, 0.5836, 0.836, 0.6091, 0.836, 0.6091, 0.8517, 0.5836, 0.7732, 0.5836, 0.789, 0.5595, 0.789, 0.5595, 0.7732, 0.09939, 0.8756, 0.1057, 0.8756, 0.1057, 0.9259, 0.09939, 0.9259, 0.5585, 0.7735, 0.5585, 0.7891, 0.5828, 0.7891, 0.5828, 0.7735, 0.5836, 0.836, 0.5836, 0.8203, 0.6091, 0.8203, 0.6091, 0.836, 0.5836, 0.8046, 0.5836, 0.789, 0.6091, 0.789, 0.6091, 0.8046, 0.5585, 0.7423, 0.5585, 0.758, 0.5828, 0.758, 0.5828, 0.7423, 0.08681, 0.8756, 0.09313, 0.8756, 0.09313, 0.9259, 0.08681, 0.9259, 0.5836, 0.7419, 0.5836, 0.7576, 0.5595, 0.7576, 0.5595, 0.7419, 0.6087, 0.8203, 0.6087, 0.8358, 0.6341, 0.8358, 0.6341, 0.8203, 0.6091, 0.7576, 0.6091, 0.7419, 0.6342, 0.7419, 0.6342, 0.7576, 0.6087, 0.7735, 0.6087, 0.7891, 0.6341, 0.7891, 0.6341, 0.7735, 0.6881, 0.8747, 0.6881, 0.8909, 0.5717, 0.8909, 0.5717, 0.8747, 0.6087, 0.758, 0.6087, 0.7735, 0.6341, 0.7735, 0.6341, 0.758, 0.6087, 0.8047, 0.6087, 0.8203, 0.6341, 0.8203, 0.6341, 0.8047, 0.6894, 0.9183, 0.5731, 0.9152, 0.5735, 0.8893, 0.6899, 0.8925, 0.5828, 0.8358, 0.5828, 0.8514, 0.6087, 0.8514, 0.6087, 0.8358, 0.5828, 0.7423, 0.5828, 0.758, 0.6087, 0.758, 0.6087, 0.7423, 0.5828, 0.8203, 0.5828, 0.8358, 0.6087, 0.8358, 0.6087, 0.8203, 0.03649, 0.9762, 0.08681, 0.9762, 0.08681, 0.9762, 0.03649, 0.9762, 0.5836, 0.8203, 0.5836, 0.8046, 0.6091, 0.8046, 0.6091, 0.8203, 0.5828, 0.758, 0.5828, 0.7735, 0.6087, 0.7735, 0.6087, 0.758, 0.6917, 0.9181, 0.5754, 0.915, 0.5758, 0.8886, 0.6922, 0.8918, 0.5828, 0.7891, 0.5828, 0.8047, 0.6087, 0.8047, 0.6087, 0.7891, 0.5836, 0.7576, 0.5836, 0.7419, 0.6091, 0.7419, 0.6091, 0.7576, 0.6341, 0.7423, 0.6341, 0.758, 0.6591, 0.758, 0.6591, 0.7423, 0.6342, 0.7576, 0.6342, 0.7419, 0.6589, 0.7419, 0.6589, 0.7576, 0.6873, 0.874, 0.6873, 0.8902, 0.5709, 0.8902, 0.5709, 0.874, 0.6341, 0.8047, 0.6341, 0.8203, 0.6591, 0.8203, 0.6591, 0.8047, 0.6342, 0.789, 0.6342, 0.7732, 0.6589, 0.7732, 0.6589, 0.789, 0.6342, 0.7732, 0.6342, 0.7576, 0.6589, 0.7576, 0.6589, 0.7732, 0.6091, 0.7732, 0.6091, 0.7576, 0.6342, 0.7576, 0.6342, 0.7732, 0.6091, 0.8203, 0.6091, 0.8046, 0.6342, 0.8046, 0.6342, 0.8203, 0.6087, 0.7423, 0.6087, 0.758, 0.6341, 0.758, 0.6341, 0.7423, 0.6091, 0.836, 0.6091, 0.8203, 0.6342, 0.8203, 0.6342, 0.836, 0.03649, 0.9762, 0.08681, 0.9762, 0.08681, 0.9762, 0.03649, 0.9762, 0.6091, 0.789, 0.6091, 0.7732, 0.6342, 0.7732, 0.6342, 0.789, 0.6091, 0.8046, 0.6091, 0.789, 0.6342, 0.789, 0.6342, 0.8046, 0.6087, 0.7891, 0.6087, 0.8047, 0.6341, 0.8047, 0.6341, 0.7891, 0.6589, 0.789, 0.6589, 0.7732, 0.6839, 0.7732, 0.6839, 0.789, 0.6591, 0.758, 0.6591, 0.7735, 0.6844, 0.7735, 0.6844, 0.758, 0.6835, 0.8726, 0.6835, 0.8887, 0.5671, 0.8887, 0.5671, 0.8726, 0.6589, 0.7732, 0.6589, 0.7576, 0.6839, 0.7576, 0.6839, 0.7732, 0.6589, 0.8046, 0.6589, 0.789, 0.6839, 0.789, 0.6839, 0.8046, 0.6341, 0.7891, 0.6341, 0.8047, 0.6591, 0.8047, 0.6591, 0.7891, 0.6342, 0.8203, 0.6342, 0.8046, 0.6589, 0.8046, 0.6589, 0.8203, 0.03649, 0.9762, 0.08681, 0.9762, 0.08681, 0.9762, 0.03649, 0.9762, 0.6341, 0.7735, 0.6341, 0.7891, 0.6591, 0.7891, 0.6591, 0.7735, 0.6886, 0.9194, 0.5723, 0.9162, 0.5727, 0.8908, 0.6891, 0.8939, 0.6342, 0.8046, 0.6342, 0.789, 0.6589, 0.789, 0.6589, 0.8046, 0.6341, 0.758, 0.6341, 0.7735, 0.6591, 0.7735, 0.6591, 0.758, 0.685, 0.8734, 0.685, 0.8896, 0.5686, 0.8896, 0.5686, 0.8734, 0.6844, 0.7423, 0.6844, 0.758, 0.7092, 0.758, 0.7092, 0.7423, 0.6839, 0.7576, 0.6839, 0.7419, 0.7084, 0.7419, 0.7084, 0.7576, 0.6844, 0.7735, 0.6844, 0.7891, 0.7092, 0.7891, 0.7092, 0.7735, 0.6591, 0.7423, 0.6591, 0.758, 0.6844, 0.758, 0.6844, 0.7423, 0.6589, 0.7576, 0.6589, 0.7419, 0.6839, 0.7419, 0.6839, 0.7576, 0.6941, 0.9186, 0.5777, 0.9155, 0.5782, 0.8897, 0.6945, 0.8928, 0.6591, 0.7891, 0.6591, 0.8047, 0.6844, 0.8047, 0.6844, 0.7891, 0.03649, 0.9762, 0.08681, 0.9762, 0.08681, 0.9762, 0.03649, 0.9762, 0.6591, 0.7735, 0.6591, 0.7891, 0.6844, 0.7891, 0.6844, 0.7735, 0.6878, 0.9195, 0.5715, 0.9163, 0.5719, 0.8911, 0.6883, 0.8942, 0.6889, 0.8745, 0.6889, 0.8907, 0.5725, 0.8907, 0.5725, 0.8745, 0.7084, 0.7576, 0.7084, 0.7419, 0.7329, 0.7419, 0.7329, 0.7576, 0.6863, 0.919, 0.5699, 0.9159, 0.5704, 0.8906, 0.6867, 0.8937, 0.6839, 0.789, 0.6839, 0.7732, 0.7084, 0.7732, 0.7084, 0.789, 0.6839, 0.7732, 0.6839, 0.7576, 0.7084, 0.7576, 0.7084, 0.7732, 0.03649, 0.9762, 0.08681, 0.9762, 0.08681, 0.9762, 0.03649, 0.9762, 0.6844, 0.758, 0.6844, 0.7735, 0.7092, 0.7735, 0.7092, 0.758, 0.692, 0.8736, 0.692, 0.8897, 0.5756, 0.8897, 0.5756, 0.8736, 0.7329, 0.7576, 0.7329, 0.7419, 0.7579, 0.7419, 0.7579, 0.7576, 0.7092, 0.7423, 0.7092, 0.758, 0.734, 0.758, 0.734, 0.7423, 0.7092, 0.758, 0.7092, 0.7735, 0.734, 0.7735, 0.734, 0.758, 0.7084, 0.7732, 0.7084, 0.7576, 0.7329, 0.7576, 0.7329, 0.7732, 0.03649, 0.9762, 0.08681, 0.9762, 0.08681, 0.9762, 0.03649, 0.9762, 0.692, 0.8736, 0.692, 0.8899, 0.5756, 0.8899, 0.5756, 0.8736, 0.03649, 0.9762, 0.08681, 0.9762, 0.08681, 0.9762, 0.03649, 0.9762, 0.6956, 0.9173, 0.5793, 0.9141, 0.5797, 0.8884, 0.6961, 0.8915, 0.734, 0.7423, 0.734, 0.758, 0.7593, 0.758, 0.7593, 0.7423, 0.5836, 0.8517, 0.5836, 0.8674, 0.5595, 0.8674, 0.5595, 0.8517, 0.1308, 0.8756, 0.1371, 0.8756, 0.1371, 0.9259, 0.1308, 0.9259, 0.5585, 0.8514, 0.5585, 0.867, 0.5828, 0.867, 0.5828, 0.8514, 0.754, 0.873, 0.754, 0.8892, 0.5725, 0.8892, 0.5725, 0.873, 0.03649, 0.9259, 0.08681, 0.9259, 0.08681, 0.9762, 0.03649, 0.9762, 0.7599, 0.9196, 0.5785, 0.9164, 0.5789, 0.8916, 0.7604, 0.8948, 0.5836, 0.7732, 0.5836, 0.7576, 0.6091, 0.7576, 0.6091, 0.7732, 0.5585, 0.7891, 0.5585, 0.8047, 0.5828, 0.8047, 0.5828, 0.7891, 0.1057, 0.8756, 0.112, 0.8756, 0.112, 0.9259, 0.1057, 0.9259, 0.5836, 0.789, 0.5836, 0.8046, 0.5595, 0.8046, 0.5595, 0.789, 0.5836, 0.7576, 0.5836, 0.7732, 0.5595, 0.7732, 0.5595, 0.7576, 0.09313, 0.8756, 0.09939, 0.8756, 0.09939, 0.9259, 0.09313, 0.9259, 0.5585, 0.758, 0.5585, 0.7735, 0.5828, 0.7735, 0.5828, 0.758, 0.5836, 0.789, 0.5836, 0.7732, 0.6091, 0.7732, 0.6091, 0.789, 0.5828, 0.8047, 0.5828, 0.8203, 0.6087, 0.8203, 0.6087, 0.8047, 0.5585, 0.8203, 0.5585, 0.8358, 0.5828, 0.8358, 0.5828, 0.8203, 0.1183, 0.8756, 0.1245, 0.8756, 0.1245, 0.9259, 0.1183, 0.9259, 0.5836, 0.8203, 0.5836, 0.836, 0.5595, 0.836, 0.5595, 0.8203, 0.5828, 0.7735, 0.5828, 0.7891, 0.6087, 0.7891, 0.6087, 0.7735, 0.5585, 0.8358, 0.5585, 0.8514, 0.5828, 0.8514, 0.5828, 0.8358, 0.1245, 0.8756, 0.1308, 0.8756, 0.1308, 0.9259, 0.1245, 0.9259, 0.5836, 0.836, 0.5836, 0.8517, 0.5595, 0.8517, 0.5595, 0.836, 0.5836, 0.8046, 0.5836, 0.8203, 0.5595, 0.8203, 0.5595, 0.8046, 0.112, 0.8756, 0.1183, 0.8756, 0.1183, 0.9259, 0.112, 0.9259, 0.5585, 0.8047, 0.5585, 0.8203, 0.5828, 0.8203, 0.5828, 0.8047, 0.5836, 0.8517, 0.5836, 0.836, 0.6091, 0.836, 0.6091, 0.8517, 0.5836, 0.7732, 0.5836, 0.789, 0.5595, 0.789, 0.5595, 0.7732, 0.09939, 0.8756, 0.1057, 0.8756, 0.1057, 0.9259, 0.09939, 0.9259, 0.5585, 0.7735, 0.5585, 0.7891, 0.5828, 0.7891, 0.5828, 0.7735, 0.5836, 0.836, 0.5836, 0.8203, 0.6091, 0.8203, 0.6091, 0.836, 0.5836, 0.8046, 0.5836, 0.789, 0.6091, 0.789, 0.6091, 0.8046, 0.5585, 0.7423, 0.5585, 0.758, 0.5828, 0.758, 0.5828, 0.7423, 0.08681, 0.8756, 0.09313, 0.8756, 0.09313, 0.9259, 0.08681, 0.9259, 0.5836, 0.7419, 0.5836, 0.7576, 0.5595, 0.7576, 0.5595, 0.7419, 0.6087, 0.8203, 0.6087, 0.8358, 0.6341, 0.8358, 0.6341, 0.8203, 0.6091, 0.7576, 0.6091, 0.7419, 0.6342, 0.7419, 0.6342, 0.7576, 0.6087, 0.7735, 0.6087, 0.7891, 0.6341, 0.7891, 0.6341, 0.7735, 0.7532, 0.8747, 0.7532, 0.8909, 0.5717, 0.8909, 0.5717, 0.8747, 0.6087, 0.758, 0.6087, 0.7735, 0.6341, 0.7735, 0.6341, 0.758, 0.6087, 0.8047, 0.6087, 0.8203, 0.6341, 0.8203, 0.6341, 0.8047, 0.7545, 0.9183, 0.5731, 0.9152, 0.5735, 0.8893, 0.755, 0.8925, 0.5828, 0.8358, 0.5828, 0.8514, 0.6087, 0.8514, 0.6087, 0.8358, 0.5828, 0.7423, 0.5828, 0.758, 0.6087, 0.758, 0.6087, 0.7423, 0.5828, 0.8203, 0.5828, 0.8358, 0.6087, 0.8358, 0.6087, 0.8203, 0.03649, 0.9762, 0.08681, 0.9762, 0.08681, 0.9762, 0.03649, 0.9762, 0.5836, 0.8203, 0.5836, 0.8046, 0.6091, 0.8046, 0.6091, 0.8203, 0.5828, 0.758, 0.5828, 0.7735, 0.6087, 0.7735, 0.6087, 0.758, 0.7569, 0.9181, 0.5754, 0.915, 0.5758, 0.8886, 0.7573, 0.8918, 0.5828, 0.7891, 0.5828, 0.8047, 0.6087, 0.8047, 0.6087, 0.7891, 0.5836, 0.7576, 0.5836, 0.7419, 0.6091, 0.7419, 0.6091, 0.7576, 0.6341, 0.7423, 0.6341, 0.758, 0.6591, 0.758, 0.6591, 0.7423, 0.6342, 0.7576, 0.6342, 0.7419, 0.6589, 0.7419, 0.6589, 0.7576, 0.7524, 0.874, 0.7524, 0.8902, 0.5709, 0.8902, 0.5709, 0.874, 0.6341, 0.8047, 0.6341, 0.8203, 0.6591, 0.8203, 0.6591, 0.8047, 0.6342, 0.789, 0.6342, 0.7732, 0.6589, 0.7732, 0.6589, 0.789, 0.6342, 0.7732, 0.6342, 0.7576, 0.6589, 0.7576, 0.6589, 0.7732, 0.6091, 0.7732, 0.6091, 0.7576, 0.6342, 0.7576, 0.6342, 0.7732, 0.6091, 0.8203, 0.6091, 0.8046, 0.6342, 0.8046, 0.6342, 0.8203, 0.6087, 0.7423, 0.6087, 0.758, 0.6341, 0.758, 0.6341, 0.7423, 0.6091, 0.836, 0.6091, 0.8203, 0.6342, 0.8203, 0.6342, 0.836, 0.03649, 0.9762, 0.08681, 0.9762, 0.08681, 0.9762, 0.03649, 0.9762, 0.6091, 0.789, 0.6091, 0.7732, 0.6342, 0.7732, 0.6342, 0.789, 0.6091, 0.8046, 0.6091, 0.789, 0.6342, 0.789, 0.6342, 0.8046, 0.6087, 0.7891, 0.6087, 0.8047, 0.6341, 0.8047, 0.6341, 0.7891, 0.6589, 0.789, 0.6589, 0.7732, 0.6839, 0.7732, 0.6839, 0.789, 0.6591, 0.758, 0.6591, 0.7735, 0.6844, 0.7735, 0.6844, 0.758, 0.7486, 0.8726, 0.7486, 0.8887, 0.5671, 0.8887, 0.5671, 0.8726, 0.6589, 0.7732, 0.6589, 0.7576, 0.6839, 0.7576, 0.6839, 0.7732, 0.6589, 0.8046, 0.6589, 0.789, 0.6839, 0.789, 0.6839, 0.8046, 0.6341, 0.7891, 0.6341, 0.8047, 0.6591, 0.8047, 0.6591, 0.7891, 0.6342, 0.8203, 0.6342, 0.8046, 0.6589, 0.8046, 0.6589, 0.8203, 0.03649, 0.9762, 0.08681, 0.9762, 0.08681, 0.9762, 0.03649, 0.9762, 0.6341, 0.7735, 0.6341, 0.7891, 0.6591, 0.7891, 0.6591, 0.7735, 0.7537, 0.9194, 0.5723, 0.9162, 0.5727, 0.8908, 0.7542, 0.8939, 0.6342, 0.8046, 0.6342, 0.789, 0.6589, 0.789, 0.6589, 0.8046, 0.6341, 0.758, 0.6341, 0.7735, 0.6591, 0.7735, 0.6591, 0.758, 0.7501, 0.8734, 0.7501, 0.8896, 0.5686, 0.8896, 0.5686, 0.8734, 0.6844, 0.7423, 0.6844, 0.758, 0.7092, 0.758, 0.7092, 0.7423, 0.6839, 0.7576, 0.6839, 0.7419, 0.7084, 0.7419, 0.7084, 0.7576, 0.6844, 0.7735, 0.6844, 0.7891, 0.7092, 0.7891, 0.7092, 0.7735, 0.6591, 0.7423, 0.6591, 0.758, 0.6844, 0.758, 0.6844, 0.7423, 0.6589, 0.7576, 0.6589, 0.7419, 0.6839, 0.7419, 0.6839, 0.7576, 0.7592, 0.9186, 0.5777, 0.9155, 0.5782, 0.8897, 0.7596, 0.8928, 0.6591, 0.7891, 0.6591, 0.8047, 0.6844, 0.8047, 0.6844, 0.7891, 0.03649, 0.9762, 0.08681, 0.9762, 0.08681, 0.9762, 0.03649, 0.9762, 0.6591, 0.7735, 0.6591, 0.7891, 0.6844, 0.7891, 0.6844, 0.7735, 0.753, 0.9195, 0.5715, 0.9163, 0.5719, 0.8911, 0.7534, 0.8942, 0.754, 0.8745, 0.754, 0.8907, 0.5725, 0.8907, 0.5725, 0.8745, 0.7084, 0.7576, 0.7084, 0.7419, 0.7329, 0.7419, 0.7329, 0.7576, 0.7514, 0.919, 0.5699, 0.9159, 0.5704, 0.8906, 0.7519, 0.8937, 0.6839, 0.789, 0.6839, 0.7732, 0.7084, 0.7732, 0.7084, 0.789, 0.6839, 0.7732, 0.6839, 0.7576, 0.7084, 0.7576, 0.7084, 0.7732, 0.03649, 0.9762, 0.08681, 0.9762, 0.08681, 0.9762, 0.03649, 0.9762, 0.6844, 0.758, 0.6844, 0.7735, 0.7092, 0.7735, 0.7092, 0.758, 0.7571, 0.8736, 0.7571, 0.8897, 0.5756, 0.8897, 0.5756, 0.8736, 0.7329, 0.7576, 0.7329, 0.7419, 0.7579, 0.7419, 0.7579, 0.7576, 0.7092, 0.7423, 0.7092, 0.758, 0.734, 0.758, 0.734, 0.7423, 0.7092, 0.758, 0.7092, 0.7735, 0.734, 0.7735, 0.734, 0.758, 0.7084, 0.7732, 0.7084, 0.7576, 0.7329, 0.7576, 0.7329, 0.7732, 0.03649, 0.9762, 0.08681, 0.9762, 0.08681, 0.9762, 0.03649, 0.9762, 0.7571, 0.8736, 0.7571, 0.8899, 0.5756, 0.8899, 0.5756, 0.8736, 0.03649, 0.9762, 0.08681, 0.9762, 0.08681, 0.9762, 0.03649, 0.9762, 0.7607, 0.9173, 0.5793, 0.9141, 0.5797, 0.8884, 0.7612, 0.8915, 0.734, 0.7423, 0.734, 0.758, 0.7593, 0.758, 0.7593, 0.7423, 0.5836, 0.8517, 0.5836, 0.8674, 0.5595, 0.8674, 0.5595, 0.8517, 0.1308, 0.8756, 0.1371, 0.8756, 0.1371, 0.9259, 0.1308, 0.9259, 0.5585, 0.8514, 0.5585, 0.867, 0.5828, 0.867, 0.5828, 0.8514, 0.6889, 0.873, 0.6889, 0.8892, 0.5725, 0.8892, 0.5725, 0.873, 0.03649, 0.9259, 0.08681, 0.9259, 0.08681, 0.9762, 0.03649, 0.9762, 0.6948, 0.9196, 0.5785, 0.9164, 0.5789, 0.8916, 0.6953, 0.8948, 0.5836, 0.7732, 0.5836, 0.7576, 0.6091, 0.7576, 0.6091, 0.7732, 0.5585, 0.7891, 0.5585, 0.8047, 0.5828, 0.8047, 0.5828, 0.7891, 0.1057, 0.8756, 0.112, 0.8756, 0.112, 0.9259, 0.1057, 0.9259, 0.5836, 0.789, 0.5836, 0.8046, 0.5595, 0.8046, 0.5595, 0.789, 0.5836, 0.7576, 0.5836, 0.7732, 0.5595, 0.7732, 0.5595, 0.7576, 0.09313, 0.8756, 0.09939, 0.8756, 0.09939, 0.9259, 0.09313, 0.9259, 0.5585, 0.758, 0.5585, 0.7735, 0.5828, 0.7735, 0.5828, 0.758, 0.5836, 0.789, 0.5836, 0.7732, 0.6091, 0.7732, 0.6091, 0.789, 0.5828, 0.8047, 0.5828, 0.8203, 0.6087, 0.8203, 0.6087, 0.8047, 0.5585, 0.8203, 0.5585, 0.8358, 0.5828, 0.8358, 0.5828, 0.8203, 0.1183, 0.8756, 0.1245, 0.8756, 0.1245, 0.9259, 0.1183, 0.9259, 0.5836, 0.8203, 0.5836, 0.836, 0.5595, 0.836, 0.5595, 0.8203, 0.5828, 0.7735, 0.5828, 0.7891, 0.6087, 0.7891, 0.6087, 0.7735, 0.5585, 0.8358, 0.5585, 0.8514, 0.5828, 0.8514, 0.5828, 0.8358, 0.1245, 0.8756, 0.1308, 0.8756, 0.1308, 0.9259, 0.1245, 0.9259, 0.5836, 0.836, 0.5836, 0.8517, 0.5595, 0.8517, 0.5595, 0.836, 0.5836, 0.8046, 0.5836, 0.8203, 0.5595, 0.8203, 0.5595, 0.8046, 0.112, 0.8756, 0.1183, 0.8756, 0.1183, 0.9259, 0.112, 0.9259, 0.5585, 0.8047, 0.5585, 0.8203, 0.5828, 0.8203, 0.5828, 0.8047, 0.5836, 0.8517, 0.5836, 0.836, 0.6091, 0.836, 0.6091, 0.8517, 0.5836, 0.7732, 0.5836, 0.789, 0.5595, 0.789, 0.5595, 0.7732, 0.09939, 0.8756, 0.1057, 0.8756, 0.1057, 0.9259, 0.09939, 0.9259, 0.5585, 0.7735, 0.5585, 0.7891, 0.5828, 0.7891, 0.5828, 0.7735, 0.5836, 0.836, 0.5836, 0.8203, 0.6091, 0.8203, 0.6091, 0.836, 0.5836, 0.8046, 0.5836, 0.789, 0.6091, 0.789, 0.6091, 0.8046, 0.5585, 0.7423, 0.5585, 0.758, 0.5828, 0.758, 0.5828, 0.7423, 0.08681, 0.8756, 0.09313, 0.8756, 0.09313, 0.9259, 0.08681, 0.9259, 0.5836, 0.7419, 0.5836, 0.7576, 0.5595, 0.7576, 0.5595, 0.7419, 0.6087, 0.8203, 0.6087, 0.8358, 0.6341, 0.8358, 0.6341, 0.8203, 0.6091, 0.7576, 0.6091, 0.7419, 0.6342, 0.7419, 0.6342, 0.7576, 0.6087, 0.7735, 0.6087, 0.7891, 0.6341, 0.7891, 0.6341, 0.7735, 0.6881, 0.8747, 0.6881, 0.8909, 0.5717, 0.8909, 0.5717, 0.8747, 0.6087, 0.758, 0.6087, 0.7735, 0.6341, 0.7735, 0.6341, 0.758, 0.6087, 0.8047, 0.6087, 0.8203, 0.6341, 0.8203, 0.6341, 0.8047, 0.6894, 0.9183, 0.5731, 0.9152, 0.5735, 0.8893, 0.6899, 0.8925, 0.5828, 0.8358, 0.5828, 0.8514, 0.6087, 0.8514, 0.6087, 0.8358, 0.5828, 0.7423, 0.5828, 0.758, 0.6087, 0.758, 0.6087, 0.7423, 0.5828, 0.8203, 0.5828, 0.8358, 0.6087, 0.8358, 0.6087, 0.8203, 0.03649, 0.9762, 0.08681, 0.9762, 0.08681, 0.9762, 0.03649, 0.9762, 0.5836, 0.8203, 0.5836, 0.8046, 0.6091, 0.8046, 0.6091, 0.8203, 0.5828, 0.758, 0.5828, 0.7735, 0.6087, 0.7735, 0.6087, 0.758, 0.6917, 0.9181, 0.5754, 0.915, 0.5758, 0.8886, 0.6922, 0.8918, 0.5828, 0.7891, 0.5828, 0.8047, 0.6087, 0.8047, 0.6087, 0.7891, 0.5836, 0.7576, 0.5836, 0.7419, 0.6091, 0.7419, 0.6091, 0.7576, 0.6341, 0.7423, 0.6341, 0.758, 0.6591, 0.758, 0.6591, 0.7423, 0.6342, 0.7576, 0.6342, 0.7419, 0.6589, 0.7419, 0.6589, 0.7576, 0.6873, 0.874, 0.6873, 0.8902, 0.5709, 0.8902, 0.5709, 0.874, 0.6341, 0.8047, 0.6341, 0.8203, 0.6591, 0.8203, 0.6591, 0.8047, 0.6342, 0.789, 0.6342, 0.7732, 0.6589, 0.7732, 0.6589, 0.789, 0.6342, 0.7732, 0.6342, 0.7576, 0.6589, 0.7576, 0.6589, 0.7732, 0.6091, 0.7732, 0.6091, 0.7576, 0.6342, 0.7576, 0.6342, 0.7732, 0.6091, 0.8203, 0.6091, 0.8046, 0.6342, 0.8046, 0.6342, 0.8203, 0.6087, 0.7423, 0.6087, 0.758, 0.6341, 0.758, 0.6341, 0.7423, 0.6091, 0.836, 0.6091, 0.8203, 0.6342, 0.8203, 0.6342, 0.836, 0.03649, 0.9762, 0.08681, 0.9762, 0.08681, 0.9762, 0.03649, 0.9762, 0.6091, 0.789, 0.6091, 0.7732, 0.6342, 0.7732, 0.6342, 0.789, 0.6091, 0.8046, 0.6091, 0.789, 0.6342, 0.789, 0.6342, 0.8046, 0.6087, 0.7891, 0.6087, 0.8047, 0.6341, 0.8047, 0.6341, 0.7891, 0.6589, 0.789, 0.6589, 0.7732, 0.6839, 0.7732, 0.6839, 0.789, 0.6591, 0.758, 0.6591, 0.7735, 0.6844, 0.7735, 0.6844, 0.758, 0.6835, 0.8726, 0.6835, 0.8887, 0.5671, 0.8887, 0.5671, 0.8726, 0.6589, 0.7732, 0.6589, 0.7576, 0.6839, 0.7576, 0.6839, 0.7732, 0.6589, 0.8046, 0.6589, 0.789, 0.6839, 0.789, 0.6839, 0.8046, 0.6341, 0.7891, 0.6341, 0.8047, 0.6591, 0.8047, 0.6591, 0.7891, 0.6342, 0.8203, 0.6342, 0.8046, 0.6589, 0.8046, 0.6589, 0.8203, 0.03649, 0.9762, 0.08681, 0.9762, 0.08681, 0.9762, 0.03649, 0.9762, 0.6341, 0.7735, 0.6341, 0.7891, 0.6591, 0.7891, 0.6591, 0.7735, 0.6886, 0.9194, 0.5723, 0.9162, 0.5727, 0.8908, 0.6891, 0.8939, 0.6342, 0.8046, 0.6342, 0.789, 0.6589, 0.789, 0.6589, 0.8046, 0.6341, 0.758, 0.6341, 0.7735, 0.6591, 0.7735, 0.6591, 0.758, 0.685, 0.8734, 0.685, 0.8896, 0.5686, 0.8896, 0.5686, 0.8734, 0.6844, 0.7423, 0.6844, 0.758, 0.7092, 0.758, 0.7092, 0.7423, 0.6839, 0.7576, 0.6839, 0.7419, 0.7084, 0.7419, 0.7084, 0.7576, 0.6844, 0.7735, 0.6844, 0.7891, 0.7092, 0.7891, 0.7092, 0.7735, 0.6591, 0.7423, 0.6591, 0.758, 0.6844, 0.758, 0.6844, 0.7423, 0.6589, 0.7576, 0.6589, 0.7419, 0.6839, 0.7419, 0.6839, 0.7576, 0.6941, 0.9186, 0.5777, 0.9155, 0.5782, 0.8897, 0.6945, 0.8928, 0.6591, 0.7891, 0.6591, 0.8047, 0.6844, 0.8047, 0.6844, 0.7891, 0.03649, 0.9762, 0.08681, 0.9762, 0.08681, 0.9762, 0.03649, 0.9762, 0.6591, 0.7735, 0.6591, 0.7891, 0.6844, 0.7891, 0.6844, 0.7735, 0.6878, 0.9195, 0.5715, 0.9163, 0.5719, 0.8911, 0.6883, 0.8942, 0.6889, 0.8745, 0.6889, 0.8907, 0.5725, 0.8907, 0.5725, 0.8745, 0.7084, 0.7576, 0.7084, 0.7419, 0.7329, 0.7419, 0.7329, 0.7576, 0.6863, 0.919, 0.5699, 0.9159, 0.5704, 0.8906, 0.6867, 0.8937, 0.6839, 0.789, 0.6839, 0.7732, 0.7084, 0.7732, 0.7084, 0.789, 0.6839, 0.7732, 0.6839, 0.7576, 0.7084, 0.7576, 0.7084, 0.7732, 0.03649, 0.9762, 0.08681, 0.9762, 0.08681, 0.9762, 0.03649, 0.9762, 0.6844, 0.758, 0.6844, 0.7735, 0.7092, 0.7735, 0.7092, 0.758, 0.692, 0.8736, 0.692, 0.8897, 0.5756, 0.8897, 0.5756, 0.8736, 0.7329, 0.7576, 0.7329, 0.7419, 0.7579, 0.7419, 0.7579, 0.7576, 0.7092, 0.7423, 0.7092, 0.758, 0.734, 0.758, 0.734, 0.7423, 0.7092, 0.758, 0.7092, 0.7735, 0.734, 0.7735, 0.734, 0.758, 0.7084, 0.7732, 0.7084, 0.7576, 0.7329, 0.7576, 0.7329, 0.7732, 0.03649, 0.9762, 0.08681, 0.9762, 0.08681, 0.9762, 0.03649, 0.9762, 0.692, 0.8736, 0.692, 0.8899, 0.5756, 0.8899, 0.5756, 0.8736, 0.03649, 0.9762, 0.08681, 0.9762, 0.08681, 0.9762, 0.03649, 0.9762, 0.6956, 0.9173, 0.5793, 0.9141, 0.5797, 0.8884, 0.6961, 0.8915, 0.734, 0.7423, 0.734, 0.758, 0.7593, 0.758, 0.7593, 0.7423, 0.5836, 0.8517, 0.5836, 0.8674, 0.5595, 0.8674, 0.5595, 0.8517, 0.1308, 0.8756, 0.1371, 0.8756, 0.1371, 0.9259, 0.1308, 0.9259, 0.5585, 0.8514, 0.5585, 0.867, 0.5828, 0.867, 0.5828, 0.8514, 0.6889, 0.873, 0.6889, 0.8892, 0.5725, 0.8892, 0.5725, 0.873, 0.03649, 0.9259, 0.08681, 0.9259, 0.08681, 0.9762, 0.03649, 0.9762, 0.6948, 0.9196, 0.5785, 0.9164, 0.5789, 0.8916, 0.6953, 0.8948, 0.5836, 0.7732, 0.5836, 0.7576, 0.6091, 0.7576, 0.6091, 0.7732, 0.5585, 0.7891, 0.5585, 0.8047, 0.5828, 0.8047, 0.5828, 0.7891, 0.1057, 0.8756, 0.112, 0.8756, 0.112, 0.9259, 0.1057, 0.9259, 0.5836, 0.789, 0.5836, 0.8046, 0.5595, 0.8046, 0.5595, 0.789, 0.5836, 0.7576, 0.5836, 0.7732, 0.5595, 0.7732, 0.5595, 0.7576, 0.09313, 0.8756, 0.09939, 0.8756, 0.09939, 0.9259, 0.09313, 0.9259, 0.5585, 0.758, 0.5585, 0.7735, 0.5828, 0.7735, 0.5828, 0.758, 0.5836, 0.789, 0.5836, 0.7732, 0.6091, 0.7732, 0.6091, 0.789, 0.5828, 0.8047, 0.5828, 0.8203, 0.6087, 0.8203, 0.6087, 0.8047, 0.5585, 0.8203, 0.5585, 0.8358, 0.5828, 0.8358, 0.5828, 0.8203, 0.1183, 0.8756, 0.1245, 0.8756, 0.1245, 0.9259, 0.1183, 0.9259, 0.5836, 0.8203, 0.5836, 0.836, 0.5595, 0.836, 0.5595, 0.8203, 0.5828, 0.7735, 0.5828, 0.7891, 0.6087, 0.7891, 0.6087, 0.7735, 0.5585, 0.8358, 0.5585, 0.8514, 0.5828, 0.8514, 0.5828, 0.8358, 0.1245, 0.8756, 0.1308, 0.8756, 0.1308, 0.9259, 0.1245, 0.9259, 0.5836, 0.836, 0.5836, 0.8517, 0.5595, 0.8517, 0.5595, 0.836, 0.5836, 0.8046, 0.5836, 0.8203, 0.5595, 0.8203, 0.5595, 0.8046, 0.112, 0.8756, 0.1183, 0.8756, 0.1183, 0.9259, 0.112, 0.9259, 0.5585, 0.8047, 0.5585, 0.8203, 0.5828, 0.8203, 0.5828, 0.8047, 0.5836, 0.8517, 0.5836, 0.836, 0.6091, 0.836, 0.6091, 0.8517, 0.5836, 0.7732, 0.5836, 0.789, 0.5595, 0.789, 0.5595, 0.7732, 0.09939, 0.8756, 0.1057, 0.8756, 0.1057, 0.9259, 0.09939, 0.9259, 0.5585, 0.7735, 0.5585, 0.7891, 0.5828, 0.7891, 0.5828, 0.7735, 0.5836, 0.836, 0.5836, 0.8203, 0.6091, 0.8203, 0.6091, 0.836, 0.5836, 0.8046, 0.5836, 0.789, 0.6091, 0.789, 0.6091, 0.8046, 0.5585, 0.7423, 0.5585, 0.758, 0.5828, 0.758, 0.5828, 0.7423, 0.08681, 0.8756, 0.09313, 0.8756, 0.09313, 0.9259, 0.08681, 0.9259, 0.5836, 0.7419, 0.5836, 0.7576, 0.5595, 0.7576, 0.5595, 0.7419, 0.6087, 0.8203, 0.6087, 0.8358, 0.6341, 0.8358, 0.6341, 0.8203, 0.6091, 0.7576, 0.6091, 0.7419, 0.6342, 0.7419, 0.6342, 0.7576, 0.6087, 0.7735, 0.6087, 0.7891, 0.6341, 0.7891, 0.6341, 0.7735, 0.6881, 0.8747, 0.6881, 0.8909, 0.5717, 0.8909, 0.5717, 0.8747, 0.6087, 0.758, 0.6087, 0.7735, 0.6341, 0.7735, 0.6341, 0.758, 0.6087, 0.8047, 0.6087, 0.8203, 0.6341, 0.8203, 0.6341, 0.8047, 0.6894, 0.9183, 0.5731, 0.9152, 0.5735, 0.8893, 0.6899, 0.8925, 0.5828, 0.8358, 0.5828, 0.8514, 0.6087, 0.8514, 0.6087, 0.8358, 0.5828, 0.7423, 0.5828, 0.758, 0.6087, 0.758, 0.6087, 0.7423, 0.5828, 0.8203, 0.5828, 0.8358, 0.6087, 0.8358, 0.6087, 0.8203, 0.03649, 0.9762, 0.08681, 0.9762, 0.08681, 0.9762, 0.03649, 0.9762, 0.5836, 0.8203, 0.5836, 0.8046, 0.6091, 0.8046, 0.6091, 0.8203, 0.5828, 0.758, 0.5828, 0.7735, 0.6087, 0.7735, 0.6087, 0.758, 0.6917, 0.9181, 0.5754, 0.915, 0.5758, 0.8886, 0.6922, 0.8918, 0.5828, 0.7891, 0.5828, 0.8047, 0.6087, 0.8047, 0.6087, 0.7891, 0.5836, 0.7576, 0.5836, 0.7419, 0.6091, 0.7419, 0.6091, 0.7576, 0.6341, 0.7423, 0.6341, 0.758, 0.6591, 0.758, 0.6591, 0.7423, 0.6342, 0.7576, 0.6342, 0.7419, 0.6589, 0.7419, 0.6589, 0.7576, 0.6873, 0.874, 0.6873, 0.8902, 0.5709, 0.8902, 0.5709, 0.874, 0.6341, 0.8047, 0.6341, 0.8203, 0.6591, 0.8203, 0.6591, 0.8047, 0.6342, 0.789, 0.6342, 0.7732, 0.6589, 0.7732, 0.6589, 0.789, 0.6342, 0.7732, 0.6342, 0.7576, 0.6589, 0.7576, 0.6589, 0.7732, 0.6091, 0.7732, 0.6091, 0.7576, 0.6342, 0.7576, 0.6342, 0.7732, 0.6091, 0.8203, 0.6091, 0.8046, 0.6342, 0.8046, 0.6342, 0.8203, 0.6087, 0.7423, 0.6087, 0.758, 0.6341, 0.758, 0.6341, 0.7423, 0.6091, 0.836, 0.6091, 0.8203, 0.6342, 0.8203, 0.6342, 0.836, 0.03649, 0.9762, 0.08681, 0.9762, 0.08681, 0.9762, 0.03649, 0.9762, 0.6091, 0.789, 0.6091, 0.7732, 0.6342, 0.7732, 0.6342, 0.789, 0.6091, 0.8046, 0.6091, 0.789, 0.6342, 0.789, 0.6342, 0.8046, 0.6087, 0.7891, 0.6087, 0.8047, 0.6341, 0.8047, 0.6341, 0.7891, 0.6589, 0.789, 0.6589, 0.7732, 0.6839, 0.7732, 0.6839, 0.789, 0.6591, 0.758, 0.6591, 0.7735, 0.6844, 0.7735, 0.6844, 0.758, 0.6835, 0.8726, 0.6835, 0.8887, 0.5671, 0.8887, 0.5671, 0.8726, 0.6589, 0.7732, 0.6589, 0.7576, 0.6839, 0.7576, 0.6839, 0.7732, 0.6589, 0.8046, 0.6589, 0.789, 0.6839, 0.789, 0.6839, 0.8046, 0.6341, 0.7891, 0.6341, 0.8047, 0.6591, 0.8047, 0.6591, 0.7891, 0.6342, 0.8203, 0.6342, 0.8046, 0.6589, 0.8046, 0.6589, 0.8203, 0.03649, 0.9762, 0.08681, 0.9762, 0.08681, 0.9762, 0.03649, 0.9762, 0.6341, 0.7735, 0.6341, 0.7891, 0.6591, 0.7891, 0.6591, 0.7735, 0.6886, 0.9194, 0.5723, 0.9162, 0.5727, 0.8908, 0.6891, 0.8939, 0.6342, 0.8046, 0.6342, 0.789, 0.6589, 0.789, 0.6589, 0.8046, 0.6341, 0.758, 0.6341, 0.7735, 0.6591, 0.7735, 0.6591, 0.758, 0.685, 0.8734, 0.685, 0.8896, 0.5686, 0.8896, 0.5686, 0.8734, 0.6844, 0.7423, 0.6844, 0.758, 0.7092, 0.758, 0.7092, 0.7423, 0.6839, 0.7576, 0.6839, 0.7419, 0.7084, 0.7419, 0.7084, 0.7576, 0.6844, 0.7735, 0.6844, 0.7891, 0.7092, 0.7891, 0.7092, 0.7735, 0.6591, 0.7423, 0.6591, 0.758, 0.6844, 0.758, 0.6844, 0.7423, 0.6589, 0.7576, 0.6589, 0.7419, 0.6839, 0.7419, 0.6839, 0.7576, 0.6941, 0.9186, 0.5777, 0.9155, 0.5782, 0.8897, 0.6945, 0.8928, 0.6591, 0.7891, 0.6591, 0.8047, 0.6844, 0.8047, 0.6844, 0.7891, 0.03649, 0.9762, 0.08681, 0.9762, 0.08681, 0.9762, 0.03649, 0.9762, 0.6591, 0.7735, 0.6591, 0.7891, 0.6844, 0.7891, 0.6844, 0.7735, 0.6878, 0.9195, 0.5715, 0.9163, 0.5719, 0.8911, 0.6883, 0.8942, 0.6889, 0.8745, 0.6889, 0.8907, 0.5725, 0.8907, 0.5725, 0.8745, 0.7084, 0.7576, 0.7084, 0.7419, 0.7329, 0.7419, 0.7329, 0.7576, 0.6863, 0.919, 0.5699, 0.9159, 0.5704, 0.8906, 0.6867, 0.8937, 0.6839, 0.789, 0.6839, 0.7732, 0.7084, 0.7732, 0.7084, 0.789, 0.6839, 0.7732, 0.6839, 0.7576, 0.7084, 0.7576, 0.7084, 0.7732, 0.03649, 0.9762, 0.08681, 0.9762, 0.08681, 0.9762, 0.03649, 0.9762, 0.6844, 0.758, 0.6844, 0.7735, 0.7092, 0.7735, 0.7092, 0.758, 0.692, 0.8736, 0.692, 0.8897, 0.5756, 0.8897, 0.5756, 0.8736, 0.7329, 0.7576, 0.7329, 0.7419, 0.7579, 0.7419, 0.7579, 0.7576, 0.7092, 0.7423, 0.7092, 0.758, 0.734, 0.758, 0.734, 0.7423, 0.7092, 0.758, 0.7092, 0.7735, 0.734, 0.7735, 0.734, 0.758, 0.7084, 0.7732, 0.7084, 0.7576, 0.7329, 0.7576, 0.7329, 0.7732, 0.03649, 0.9762, 0.08681, 0.9762, 0.08681, 0.9762, 0.03649, 0.9762, 0.692, 0.8736, 0.692, 0.8899, 0.5756, 0.8899, 0.5756, 0.8736, 0.03649, 0.9762, 0.08681, 0.9762, 0.08681, 0.9762, 0.03649, 0.9762, 0.6956, 0.9173, 0.5793, 0.9141, 0.5797, 0.8884, 0.6961, 0.8915, 0.734, 0.7423, 0.734, 0.758, 0.7593, 0.758, 0.7593, 0.7423, 0.4356, 0.6574, 0.4334, 0.3574, 0.6118, 0.356, 0.6141, 0.656, 0.002142, -0.001059, -0.0001801, 0.355, 0.3896, 0.3572, 0.3919, 0.001068, 0.3919, 0.001068, 0.3896, 0.3572, -0.0001801, 0.355, 0.002142, -0.001059, 0.9782, 0.6327, 0.9809, 0.9917, 0.8025, 0.9915, 0.7998, 0.632, 0.6091, 5.194e-05, 0.6118, 0.356, 0.4334, 0.3574, 0.4306, 0.001408, 0.4356, 0.6574, 0.4334, 0.3574, 0.6118, 0.356, 0.6141, 0.656, 0.4356, 0.6574, 0.4334, 0.3574, 0.6118, 0.356, 0.6141, 0.656, 0.4356, 0.6574, 0.4334, 0.3574, 0.6118, 0.356, 0.6141, 0.656, 0.6091, 5.194e-05, 0.6118, 0.356, 0.4334, 0.3574, 0.4306, 0.001408, 0.4356, 0.6574, 0.4334, 0.3574, 0.6118, 0.356, 0.6141, 0.656, 0.9782, 0.6327, 0.9809, 0.9917, 0.8025, 0.9915, 0.7998, 0.632, 0.9782, 0.6327, 0.9809, 0.9917, 0.8025, 0.9915, 0.7998, 0.632, 0.6091, 5.194e-05, 0.6118, 0.356, 0.4334, 0.3574, 0.4306, 0.001408, 0.4356, 0.6574, 0.4334, 0.3574, 0.6118, 0.356, 0.6141, 0.656, 0.4356, 0.6574, 0.4334, 0.3574, 0.6118, 0.356, 0.6141, 0.656, 0.4356, 0.6574, 0.4334, 0.3574, 0.6118, 0.356, 0.6141, 0.656, 0.6091, 5.194e-05, 0.6118, 0.356, 0.4334, 0.3574, 0.4306, 0.001408, 0.6091, 5.194e-05, 0.6118, 0.356, 0.4334, 0.3574, 0.4306, 0.001408, 0.9782, 0.6327, 0.9809, 0.9917, 0.8025, 0.9915, 0.7998, 0.632, 0.4356, 0.6574, 0.4334, 0.3574, 0.6118, 0.356, 0.6141, 0.656, 0.4356, 0.6574, 0.4334, 0.3574, 0.6118, 0.356, 0.6141, 0.656, 0.002142, -0.001059, -0.0001801, 0.355, 0.3896, 0.3572, 0.3919, 0.001068, 0.9782, 0.6327, 0.9809, 0.9917, 0.8025, 0.9915, 0.7998, 0.632, 0.6091, 5.195e-05, 0.6118, 0.356, 0.4334, 0.3574, 0.4306, 0.001408, 0.6091, 5.194e-05, 0.6118, 0.356, 0.4334, 0.3574, 0.4306, 0.001408, 0.3919, 0.001068, 0.3896, 0.3572, -0.0001801, 0.355, 0.002142, -0.001059])
me_cube_003.materials.append(mat_material_001)
me_cube_003.materials.append(mat_material)
me_cube_003.update()

# ---- objects
ob_light = bpy.data.objects.new('Light', light_light)
ob_camera = bpy.data.objects.new('Camera', cam_camera)
ob_cube_003 = bpy.data.objects.new('Cube.003', me_cube_003)

# ---- transforms, parenting, visibility, modifiers, constraints
ob_light.location = (4.076, 1.005, 5.904)
ob_light.rotation_euler = (0.6503, 0.05522, 1.866)
ob_light.lock_rotations_4d = False
ob_light.empty_display_type = 'ARROWS'
ob_light.color = (0.0, 0.0, 0.0, 0.0)
ob_light.lineart.crease_threshold = 0.0
ob_camera.location = (7.359, -9.767, 10.29)
ob_camera.rotation_euler = (1.109, -0.0, 0.01344)
ob_camera.lock_rotations_4d = False
ob_camera.empty_display_type = 'ARROWS'
ob_camera.color = (0.0, 0.0, 0.0, 0.0)
ob_camera.display_type = 'WIRE'
ob_camera.lineart.crease_threshold = 0.0
ob_cube_003.location = (9.169, -0.9965, 0.0)

# ---- collection membership
col_collection.objects.link(ob_light)
col_collection.objects.link(ob_camera)
col_collection.objects.link(ob_cube_003)

# ---- scene / render settings (as saved in the file)
scene.camera = ob_camera
scene.frame_start = 1; scene.frame_end = 250; scene.frame_set(1)
scene.render.engine = 'BLENDER_EEVEE_NEXT'
bpy.context.view_layer.update()
